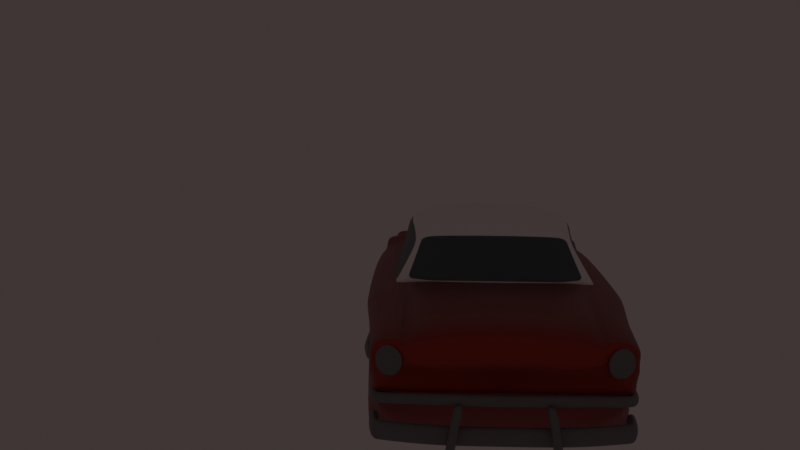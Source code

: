 # Source: scene.blend  (saved by Blender 2.93.20; exported with 4.5.12 LTS)
import bpy
from mathutils import Matrix  # noqa: F401  (used for matrix-valued properties, if any)

bpy.ops.wm.read_factory_settings(use_empty=True)
scene = bpy.context.scene
scene.name = 'Scene'

# ---- collections
col_collection = bpy.data.collections.new('Collection'); scene.collection.children.link(col_collection)

# ---- materials (node trees are filled in below, after node groups)
mat_player_car = bpy.data.materials.new('player_car')
mat_player_car.use_transparent_shadow = False
mat_roof = bpy.data.materials.new('roof')
mat_roof.use_transparent_shadow = False
mat_bumpers = bpy.data.materials.new('bumpers')
mat_bumpers.use_transparent_shadow = False
mat_windows = bpy.data.materials.new('Windows')
mat_windows.use_transparent_shadow = False
mat_rear_light = bpy.data.materials.new('rear_light')
mat_rear_light.use_transparent_shadow = False

# ---- material node trees
mat_player_car.use_nodes = True; mat_player_car.node_tree.nodes.clear()
_N = mat_player_car.node_tree.nodes; _L = mat_player_car.node_tree.links
n0 = _N.new('ShaderNodeBsdfPrincipled'); n0.name = 'Principled BSDF'; n0.location = (10, 300)
n0.distribution = 'GGX'
n0.subsurface_method = 'BURLEY'
n0.inputs[1].default_value = 0.2908
n0.inputs[3].default_value = 1.45
n0.inputs[13].default_value = 0.8121
n0.inputs[19].default_value = 0.05319
n0.inputs[24].default_value = 0.08652
n0.inputs[27].default_value = (0.0, 0.0, 0.0, 1.0)
n0.inputs[28].default_value = 1.0
n1 = _N.new('ShaderNodeOutputMaterial'); n1.name = 'Material Output'; n1.location = (300, 300)
n2 = _N.new('ShaderNodeRGB'); n2.name = 'RGB'; n2.location = (-280, 280)
n2.outputs[0].default_value = (0.5, 0.01977, 0.0, 1.0)
n3 = _N.new('ShaderNodeTexCoord'); n3.name = 'Texture Coordinate'; n3.location = (-180, 0)
_L.new(n0.outputs[0], n1.inputs[0])
_L.new(n2.outputs[0], n0.inputs[0])
_L.new(n3.outputs[6], n0.inputs[5])
n1.is_active_output = True
mat_roof.use_nodes = True; mat_roof.node_tree.nodes.clear()
_N = mat_roof.node_tree.nodes; _L = mat_roof.node_tree.links
n0 = _N.new('ShaderNodeBsdfPrincipled'); n0.name = 'Principled BSDF'; n0.location = (10, 300)
n0.distribution = 'GGX'
n0.subsurface_method = 'BURLEY'
n0.inputs[0].default_value = (1.0, 1.0, 1.0, 1.0)
n0.inputs[3].default_value = 1.45
n0.inputs[27].default_value = (0.0, 0.0, 0.0, 1.0)
n0.inputs[28].default_value = 1.0
n1 = _N.new('ShaderNodeOutputMaterial'); n1.name = 'Material Output'; n1.location = (300, 300)
_L.new(n0.outputs[0], n1.inputs[0])
n1.is_active_output = True
mat_bumpers.use_nodes = True; mat_bumpers.node_tree.nodes.clear()
_N = mat_bumpers.node_tree.nodes; _L = mat_bumpers.node_tree.links
n0 = _N.new('ShaderNodeBsdfPrincipled'); n0.name = 'Principled BSDF'; n0.location = (10, 300)
n0.distribution = 'GGX'
n0.subsurface_method = 'BURLEY'
n0.inputs[0].default_value = (0.233, 0.233, 0.233, 1.0)
n0.inputs[3].default_value = 1.45
n0.inputs[27].default_value = (0.0, 0.0, 0.0, 1.0)
n0.inputs[28].default_value = 1.0
n1 = _N.new('ShaderNodeOutputMaterial'); n1.name = 'Material Output'; n1.location = (300, 300)
_L.new(n0.outputs[0], n1.inputs[0])
n1.is_active_output = True
mat_windows.use_nodes = True; mat_windows.node_tree.nodes.clear()
_N = mat_windows.node_tree.nodes; _L = mat_windows.node_tree.links
n0 = _N.new('ShaderNodeBsdfPrincipled'); n0.name = 'Principled BSDF'; n0.location = (10, 300)
n0.distribution = 'GGX'
n0.subsurface_method = 'BURLEY'
n0.inputs[0].default_value = (0.07492, 0.1043, 0.1237, 1.0)
n0.inputs[3].default_value = 1.45
n0.inputs[13].default_value = 0.8688
n0.inputs[27].default_value = (0.0, 0.0, 0.0, 1.0)
n0.inputs[28].default_value = 1.0
n1 = _N.new('ShaderNodeOutputMaterial'); n1.name = 'Material Output'; n1.location = (300, 300)
_L.new(n0.outputs[0], n1.inputs[0])
n1.is_active_output = True
mat_rear_light.use_nodes = True; mat_rear_light.node_tree.nodes.clear()
_N = mat_rear_light.node_tree.nodes; _L = mat_rear_light.node_tree.links
n0 = _N.new('ShaderNodeBsdfPrincipled'); n0.name = 'Principled BSDF'; n0.location = (10, 300)
n0.distribution = 'GGX'
n0.subsurface_method = 'BURLEY'
n0.inputs[0].default_value = (0.8, 0.003908, 0.0, 1.0)
n0.inputs[3].default_value = 1.45
n0.inputs[27].default_value = (0.2203, 0.0, 0.0008707, 1.0)
n0.inputs[28].default_value = 1.0
n1 = _N.new('ShaderNodeOutputMaterial'); n1.name = 'Material Output'; n1.location = (300, 300)
_L.new(n0.outputs[0], n1.inputs[0])
n1.is_active_output = True

# ---- world
world_world = bpy.data.worlds.new('World'); scene.world = world_world
world_world.use_nodes = True; world_world.node_tree.nodes.clear()
_N = world_world.node_tree.nodes; _L = world_world.node_tree.links
n0 = _N.new('ShaderNodeOutputWorld'); n0.name = 'World Output'; n0.location = (300, 300)
n1 = _N.new('ShaderNodeBackground'); n1.name = 'Background'; n1.location = (10, 300)
n1.inputs[0].default_value = (0.04202, 0.03192, 0.03105, 1.0)
_L.new(n1.outputs[0], n0.inputs[0])
n0.is_active_output = True
world_world.color = (0.05088, 0.05088, 0.05088)
world_world.use_sun_shadow = False
world_world.sun_shadow_jitter_overblur = 0.0

# ---- cameras
cam_camera = bpy.data.cameras.new('Camera')
cam_camera.clip_end = 100.0
cam_camera.ortho_scale = 7.314

# ---- lights
light_light = bpy.data.lights.new('Light', 'POINT')
light_light.transmission_factor = 0.0
light_light.energy = 1000.0
light_light.shadow_soft_size = 0.1
light_light.shadow_maximum_resolution = 0.006
light_light.use_absolute_resolution = True

# ---- meshes
me_car = bpy.data.meshes.new('car')
me_car.from_pydata([(-0.8884, -2.053, 1.134), (-0.9634, 1.143, 1.093), (-0.9895, -0.2136, 1.085), (-0.9215, -1.627, 1.073), (-0.8409, -2.832, 0.9352), (-0.8973, -1.821, 1.052), (-0.8477, -2.892, 0.8367), (-0.8912, -1.997, 1.068), (-0.9046, 2.011, 1.032), (-0.9267, 2.96, 0.8813), (-0.9208, 3.009, 0.8028), (-0.9147, 3.026, 0.6895), (-0.9087, 2.987, 0.5699), (-0.8962, 2.99, 0.4267), (-0.8999, 2.985, 0.3965), (-0.9024, 2.96, 0.388), (-0.9059, 2.748, 0.3973), (-0.9062, 2.716, 0.3872), (-0.908, 2.703, 0.3573), (-0.9103, 2.727, 0.3324), (-0.9114, 2.773, 0.3278), (-1.08, 2.599, -0.03627), (-0.904, 2.531, -0.1566), (-0.8591, 1.939, -0.3833), (-0.8954, 2.344, -0.2623), (-0.6449, 1.921, -0.3662), (-1.092, -0.9296, -0.2882), (-0.9322, 1.274, -0.383), (-1.331, -1.734, 0.1064), (-0.8246, -2.705, 0.04852), (-0.8348, -2.79, 0.07295), (-0.8378, -2.812, 0.08821), (-0.8478, -2.889, 0.2073), (-0.8507, -2.908, 0.2836), (-0.8477, -2.891, 0.6862), (-1.295, -2.083, 1.037), (-1.398, 1.148, 0.9063), (-1.398, -0.1178, 0.905), (-1.341, -1.64, 0.9167), (-1.258, -2.807, 0.8694), (-1.308, -1.792, 0.9054), (-1.257, -2.867, 0.7857), (-1.298, -2.022, 0.9956), (-1.308, 2.039, 0.8691), (-1.28, 2.91, 0.8093), (-1.248, 2.963, 0.799), (-1.238, 2.955, 0.6875), (-1.267, 2.953, 0.5789), (-1.255, 2.959, 0.4359), (-1.255, 2.947, 0.4116), (-1.259, 2.899, 0.4122), (-1.268, 2.72, 0.4186), (-1.269, 2.681, 0.4067), (-1.271, 2.67, 0.3662), (-1.271, 2.689, 0.3256), (-1.27, 2.726, 0.3137), (-1.232, 2.673, 0.1723), (-1.284, 2.32, -0.1474), (-1.041, -1.779, -0.294), (-1.113, 1.273, -0.3537), (-1.367, 1.523, 0.2008), (-1.258, -2.677, 0.1035), (-1.256, -2.76, 0.1243), (-1.256, -2.781, 0.1373), (-1.256, -2.858, 0.2384), (-1.256, -2.876, 0.3033), (-1.256, -2.864, 0.6578), (0.0, -2.264, 1.16), (0.0, 1.204, 1.056), (0.0, -0.2095, 0.9951), (0.0, -1.796, 1.049), (0.0, -2.913, 0.8901), (0.0, -2.002, 1.068), (0.0, -2.971, 0.7794), (0.0, -2.204, 1.094), (0.0, 2.053, 1.229), (0.0, 3.077, 0.9967), (0.0, 3.127, 0.9043), (0.0, 3.136, 0.6608), (0.0, 3.089, 0.5311), (0.0, 3.093, 0.4596), (0.0, 3.079, 0.4266), (0.0, 3.05, 0.4186), (0.0, 2.838, 0.4382), (0.0, 2.803, 0.4268), (0.0, 2.781, 0.3916), (0.0, 2.799, 0.3621), (0.0, 2.843, 0.3565), (0.0, 2.748, 0.1596), (0.0, 2.721, 0.1674), (0.0, 2.621, 0.04497), (0.0, 1.466, -0.3225), (-0.3412, 1.94, -0.303), (-1.124, -0.02568, -0.3257), (0.0, 1.269, -0.383), (0.0, -2.814, 0.04852), (0.0, -2.882, 0.07295), (0.0, -2.902, 0.08821), (0.0, -2.976, 0.2073), (0.0, -2.996, 0.2836), (0.0, -2.972, 0.6197), (-0.9713, 1.341, 1.05), (-1.386, 1.358, 0.8977), (0.0, 1.377, 1.127), (-0.9304, 2.835, 0.9321), (-1.286, 2.784, 0.8179), (0.0, 2.95, 1.119), (-0.9186, 2.551, 0.9837), (-1.289, 2.516, 0.8382), (0.0, 2.673, 1.171), (-1.13, -2.78, 0.1227), (-1.13, -2.758, 0.1091), (-1.133, -2.856, 0.2292), (-1.134, -2.874, 0.2975), (-1.029, -2.092, -0.2936), (-1.134, -2.863, 0.6662), (-1.033, 1.965, -0.3613), (-0.2102, -2.327, -0.3142), (-1.174, -2.07, 1.065), (-1.133, -2.805, 0.8889), (-1.043, -1.5, -0.2784), (-1.178, 2.927, 0.9104), (-1.188, 2.029, 0.9954), (-0.8908, -2.136, -0.3115), (-1.162, 2.961, 0.5748), (-1.17, 2.974, 0.6873), (0.0, 1.903, -0.2756), (-1.277, -0.1139, 1.02), (-1.189, -1.667, 1.003), (-1.168, 2.325, -0.1815), (-1.176, 2.973, 0.8831), (0.0, -2.334, -0.321), (-1.274, 1.143, 1.024), (0.0, 1.987, -0.2316), (-1.134, -2.864, 0.8008), (-1.26, 1.373, -0.169), (-1.188, -1.812, 0.98), (-1.177, -2.011, 1.017), (-1.148, 2.965, 0.4317), (-1.15, 2.956, 0.4057), (-1.153, 2.914, 0.4037), (-1.16, 2.725, 0.4113), (-1.161, 2.688, 0.4), (-1.162, 2.676, 0.3627), (-1.163, 2.698, 0.3268), (-1.163, 2.737, 0.317), (-1.128, -2.675, 0.08721), (-1.271, 1.347, 1.022), (-1.183, 2.801, 0.9311), (-1.18, 2.527, 0.9599), (-1.242, 2.901, 0.6833), (-1.247, 2.777, 0.6808), (-1.249, 2.506, 0.6997), (-1.267, 2.031, 0.7342), (-1.342, 1.354, 0.737), (-1.357, 1.149, 0.7303), (-1.398, -0.2126, 0.7267), (-1.319, -1.814, 0.7367), (-1.267, 2.895, 0.5752), (-1.264, 2.778, 0.5768), (-1.278, 1.913, 0.731), (-1.331, 1.785, 0.5865), (-1.356, 1.598, 0.3397), (-1.259, -2.757, 0.6666), (-1.299, -2.004, 0.896), (-1.259, -2.763, 0.7788), (-1.257, -2.783, 0.2887), (-1.258, -2.73, 0.1984), (-1.279, -2.403, 0.8354), (-1.386, -0.9275, 0.7362), (-1.373, -0.9807, 0.9377), (-0.734, 2.975, 0.9378), (-0.8183, 2.843, 1.013), (-0.8123, 2.004, 1.108), (-0.6522, 3.032, 0.8471), (-0.8173, 2.552, 1.064), (-0.4765, 3.065, 0.6877), (-0.885, 1.339, 1.117), (-0.8839, 1.144, 1.098), (-0.9918, 2.545, 1.016), (-1.009, 2.951, 0.9303), (-1.009, 3.001, 0.9019), (-1.086, -0.1105, 1.063), (-1.007, 2.826, 0.972), (-0.9811, 2.016, 1.061), (-1.055, 1.142, 1.073), (-1.052, 1.342, 1.085), (-0.8728, 2.964, 0.8963), (-0.8792, 2.01, 1.052), (-0.806, 3.035, 0.6836), (-0.8811, 2.839, 0.968), (-0.8726, 2.552, 1.02), (-0.8296, 3.016, 0.8151), (-0.9424, 2.958, 0.8901), (-0.9513, 2.832, 0.9423), (-0.9453, 3.007, 0.8286), (-0.9428, 2.549, 0.9939), (-0.9575, 2.738, 0.9633), (-0.9767, -2.061, 1.034), (-1.006, -2.003, 1.033), (-0.9201, -1.986, 1.088), (-0.9756, -1.919, 1.102), (-1.032, -1.656, 1.015), (-1.013, -1.603, 1.07), (-0.8954, -1.453, 1.348), (-0.926, -1.188, 1.347), (-0.8288, -1.498, 1.4), (-0.8161, -1.076, 1.593), (-0.923, -1.383, 1.365), (-0.9425, -2.016, 1.067), (-0.8387, -1.428, 1.442), (-0.9771, -1.863, 1.104), (-0.9882, -1.951, 1.075), (-0.9926, -1.906, 1.068), (-0.951, -0.9904, 1.448), (-0.9447, -0.05565, 1.543), (-0.9372, -0.6393, 1.522), (-0.8583, 0.6514, 1.485), (-0.8631, 0.7873, 1.404), (-0.6885, 0.8769, 1.529), (-0.8551, 0.6833, 1.54), (-0.8607, 0.8237, 1.454), (-1.065, 1.093, 1.076), (-1.071, 1.18, 1.079), (-1.067, 1.09, 1.065), (-1.069, 1.183, 1.06), (-0.7736, -0.7129, 1.678), (-0.7865, -0.01897, 1.681), (-0.7312, 0.7267, 1.607), (-1.042, -1.657, -0.2873), (0.0, -2.282, 1.098), (0.0, -2.289, 1.002), (0.0, -1.583, 1.444), (0.0, -1.122, 1.639), (0.0, -2.23, 1.145), (0.0, -1.503, 1.479), (0.0, 0.9725, 1.547), (0.0, -0.7518, 1.737), (0.0, 0.0604, 1.766), (0.0, 0.8218, 1.636), (-0.7923, 0.8434, 1.484), (-0.8099, 0.6983, 1.565), (-0.9232, 1.214, 1.13), (-0.9222, 1.216, 1.082), (-1.164, 2.684, 0.4135), (-1.276, 2.685, 0.4102), (-1.165, 2.727, 0.3059), (-1.269, 2.715, 0.307), (-1.164, 2.755, 0.4177), (-1.275, 2.755, 0.4147), (-1.167, 2.761, 0.3059), (-1.269, 2.759, 0.309), (-1.154, 2.972, 0.4143), (-1.262, 2.971, 0.4114), (-1.156, 2.979, 0.303), (-1.256, 2.976, 0.3062), (-1.146, 2.955, 0.4143), (-1.205, 3.052, 0.4102), (-1.15, 2.961, 0.303), (-1.204, 3.051, 0.3052), (-1.107, 2.944, 0.414), (-1.1, 3.068, 0.4091), (-1.112, 2.95, 0.3028), (-1.106, 3.068, 0.3043), (0.0, 3.082, 0.4471), (0.0, 3.204, 0.4339), (0.0, 3.06, 0.3234), (0.0, 3.178, 0.3222), (-1.166, 2.701, 0.1656), (-1.275, 2.698, 0.1609), (-1.169, 2.737, -0.0371), (-1.271, 2.722, -0.03379), (-1.166, 2.773, 0.1721), (-1.274, 2.769, 0.1677), (-1.17, 2.771, -0.03764), (-1.271, 2.767, -0.03086), (-1.156, 2.993, 0.1591), (-1.261, 2.988, 0.1547), (-1.159, 2.991, -0.04985), (-1.258, 2.986, -0.04309), (-1.148, 2.975, 0.1597), (-1.206, 3.071, 0.1485), (-1.152, 2.972, -0.04909), (-1.206, 3.062, -0.04853), (-1.111, 2.965, 0.159), (-1.105, 3.091, 0.1443), (-1.115, 2.963, -0.04967), (-1.11, 3.081, -0.05231), (0.0, 3.04, 0.1375), (0.0, 3.166, 0.1263), (0.0, 3.017, -0.07771), (0.0, 3.139, -0.07721), (-0.6773, 2.99, -0.08747), (-0.6495, 2.997, 0.125), (-0.6742, 3.111, -0.08879), (-0.6482, 3.124, 0.1117), (-1.352, 1.851, 0.4528), (-1.348, 1.844, 0.3451), (-1.253, 1.845, 0.4528), (-1.256, 1.837, 0.3451), (-1.405, 1.322, 0.4533), (-1.402, 1.31, 0.3456), (-1.307, 1.319, 0.4533), (-1.31, 1.307, 0.3456), (-1.4, 1.266, 0.4375), (-1.397, 1.257, 0.3504), (-1.321, 1.265, 0.4375), (-1.323, 1.255, 0.3504), (-1.263, -2.46, 0.4163), (-1.26, -2.47, 0.3711), (-1.217, -2.456, 0.4162), (-1.217, -2.466, 0.371), (-1.245, -2.564, 0.4057), (-1.243, -2.575, 0.3737), (-1.211, -2.56, 0.4055), (-1.211, -2.572, 0.3736), (-1.337, -1.913, 0.6678), (-1.334, -1.924, 0.6358), (-1.306, -1.909, 0.6675), (-1.305, -1.921, 0.6357), (-1.274, -2.891, 0.7128), (-1.268, -2.886, 0.6065), (-1.169, -2.875, 0.7119), (-1.17, -2.871, 0.6061), (-1.267, -2.983, 0.7128), (-1.262, -2.979, 0.6065), (-1.164, -2.968, 0.7119), (-1.167, -2.965, 0.6061), (-1.298, -2.452, 0.62), (-1.229, -2.444, 0.6197), (-1.23, -2.439, 0.6914), (-1.303, -2.447, 0.692), (-0.9563, -0.9716, 1.423), (-0.9999, -1.159, 1.322), (-1.021, -1.511, 1.083), (-0.8649, 0.7334, 1.403), (-1.048, 1.029, 1.102), (-0.933, -0.6287, 1.494), (-0.9469, -0.05957, 1.519), (-0.8624, 0.6354, 1.457), (-0.9567, -0.642, 1.362), (-0.9786, -0.09501, 1.375), (-1.072, -0.1026, 1.106), (0.0, 1.261, 1.113), (0.0, 1.261, 1.094), (-0.855, 1.213, 1.102), (-0.8491, 1.215, 1.083), (-0.7573, 0.8543, 1.499), (-0.7645, 0.7144, 1.589), (0.0, 0.9834, 1.533), (0.0, 1.252, 1.127), (-0.8944, 1.196, 1.149), (-0.7755, 0.8761, 1.469), (-0.7393, 0.8662, 1.491), (-0.6743, 0.8758, 1.496), (-0.7916, 0.9193, 1.422), (-0.8894, 0.8714, 1.402), (-0.815, 0.9076, 1.417), (-0.7315, 0.9233, 1.426), (-0.9726, 1.008, 1.256), (-0.8543, 1.074, 1.248), (-0.8759, 1.064, 1.251), (-0.9746, 0.9123, 1.219), (-0.9685, 0.9461, 1.231), (-0.8027, 1.089, 1.239), (-0.89, 1.175, 1.141), (-1.01, 1.073, 1.189), (-1.011, 0.9715, 1.16), (-1.007, 1.006, 1.167), (-0.9076, 1.163, 1.18), (-0.5758, -2.264, -0.3126), (-0.5617, -0.2113, 1.042), (-0.4371, -2.762, 0.04852), (-0.4544, -2.829, 0.07295), (-0.459, -2.848, 0.08821), (-0.4747, -2.922, 0.2073), (-0.4787, -2.942, 0.2836), (-0.4756, -2.921, 0.6582), (-0.4761, -2.92, 0.8145), (-0.4649, -2.86, 0.922), (-0.5075, -2.154, 1.149), (-0.526, -1.711, 1.049), (-0.5135, -1.911, 1.052), (-0.5118, -2.095, 1.081), (0.0, -1.624, 1.427), (-0.8043, -1.482, 1.351), (-0.8666, -1.5, 1.327), (-0.9551, -1.862, 1.135), (-0.9268, -1.866, 1.142), (-0.9005, -1.948, 1.109), (-0.949, 3.027, 0.6851), (-0.9475, 3.029, 0.713), (-0.954, 2.942, 0.7134), (-0.9464, 3.041, 0.713), (-0.9545, 2.939, 0.6856), (-0.9479, 3.039, 0.6851), (-0.9605, 2.936, 0.6589), (-0.954, 3.036, 0.6584), (-0.9707, 2.933, 0.6342), (-0.9642, 3.033, 0.6338), (-0.9847, 2.931, 0.6127), (-0.9783, 3.03, 0.6122), (-1.002, 2.928, 0.595), (-0.9957, 3.027, 0.5944), (-1.023, 2.925, 0.5819), (-1.016, 3.024, 0.5813), (-1.045, 2.923, 0.5738), (-1.039, 3.022, 0.5732), (-1.069, 2.922, 0.5712), (-1.062, 3.021, 0.5705), (-1.093, 2.921, 0.574), (-1.086, 3.019, 0.5733), (-1.117, 2.921, 0.5822), (-1.11, 3.019, 0.5815), (-1.14, 2.921, 0.5955), (-1.131, 3.018, 0.5948), (-1.16, 2.922, 0.6134), (-1.151, 3.019, 0.6126), (-1.176, 2.923, 0.6351), (-1.168, 3.02, 0.6344), (-1.189, 2.925, 0.6599), (-1.181, 3.022, 0.6592), (-1.198, 2.926, 0.6868), (-1.189, 3.024, 0.6861), (-1.201, 2.928, 0.7147), (-1.193, 3.026, 0.7141), (-1.2, 2.93, 0.7427), (-1.192, 3.028, 0.742), (-1.194, 2.933, 0.7695), (-1.186, 3.03, 0.7689), (-1.184, 2.935, 0.7943), (-1.175, 3.032, 0.7937), (-1.169, 2.937, 0.8159), (-1.161, 3.035, 0.8154), (-1.152, 2.94, 0.8337), (-1.143, 3.037, 0.8331), (-1.131, 2.942, 0.8468), (-1.123, 3.039, 0.8463), (-1.109, 2.944, 0.8549), (-1.1, 3.041, 0.8544), (-1.085, 2.946, 0.8575), (-1.077, 3.043, 0.8571), (-1.061, 2.948, 0.8546), (-1.053, 3.045, 0.8542), (-1.038, 2.949, 0.8463), (-1.03, 3.046, 0.846), (-1.017, 2.949, 0.833), (-1.008, 3.047, 0.8326), (-0.9973, 2.949, 0.815), (-0.9885, 3.047, 0.8147), (-0.9807, 2.949, 0.7932), (-0.9717, 3.046, 0.7928), (-0.9675, 2.947, 0.7683), (-0.9584, 3.045, 0.7679), (-0.9584, 2.945, 0.7414), (-0.9495, 3.043, 0.7409), (-0.955, 3.024, 0.6584), (-0.9653, 3.021, 0.6338), (-0.9793, 3.018, 0.6122), (-0.9968, 3.015, 0.5944), (-1.017, 3.012, 0.5813), (-1.04, 3.01, 0.5732), (-1.063, 3.009, 0.5705), (-1.087, 3.007, 0.5733), (-1.111, 3.007, 0.5815), (-1.133, 3.007, 0.5948), (-1.153, 3.007, 0.6127), (-1.169, 3.009, 0.6344), (-1.182, 3.01, 0.6592), (-1.191, 3.012, 0.6861), (-1.194, 3.014, 0.7141), (-1.193, 3.016, 0.742), (-1.187, 3.018, 0.7689), (-1.177, 3.02, 0.7937), (-1.162, 3.023, 0.8154), (-1.144, 3.025, 0.8331), (-1.124, 3.027, 0.8463), (-1.101, 3.03, 0.8544), (-1.078, 3.031, 0.8571), (-1.054, 3.033, 0.8542), (-1.031, 3.034, 0.846), (-1.009, 3.035, 0.8326), (-0.9899, 3.035, 0.8146), (-0.9731, 3.034, 0.7928), (-0.9598, 3.033, 0.7679), (-0.9507, 3.031, 0.7409), (-0.9539, 2.952, 0.6855), (-0.9599, 2.95, 0.6587), (-0.9701, 2.947, 0.6341), (-0.9841, 2.944, 0.6125), (-1.002, 2.941, 0.5948), (-1.022, 2.939, 0.5817), (-1.044, 2.937, 0.5737), (-1.068, 2.935, 0.571), (-1.092, 2.934, 0.5739), (-1.116, 2.934, 0.5821), (-1.139, 2.934, 0.5954), (-1.159, 2.935, 0.6132), (-1.176, 2.936, 0.635), (-1.188, 2.938, 0.6598), (-1.197, 2.939, 0.6866), (-1.2, 2.941, 0.7146), (-1.199, 2.943, 0.7425), (-1.193, 2.946, 0.7694), (-1.183, 2.948, 0.7941), (-1.169, 2.95, 0.8158), (-1.151, 2.953, 0.8335), (-1.13, 2.955, 0.8467), (-1.108, 2.957, 0.8547), (-1.084, 2.959, 0.8574), (-1.061, 2.961, 0.8545), (-1.037, 2.962, 0.8462), (-1.016, 2.962, 0.8328), (-0.9965, 2.962, 0.8149), (-0.9798, 2.962, 0.793), (-0.9666, 2.96, 0.7682), (-0.9531, 2.955, 0.7133), (-0.9575, 2.958, 0.7412), (-1.135, -2.586, 0.1924), (-1.269, -2.595, 0.1865), (-1.132, -2.606, -0.01467), (-1.26, -2.606, -0.01203), (-1.135, -2.653, 0.2004), (-1.267, -2.664, 0.1946), (-1.134, -2.638, -0.0149), (-1.26, -2.648, -0.008671), (-1.137, -2.862, 0.1892), (-1.263, -2.872, 0.1834), (-1.139, -2.847, -0.02612), (-1.258, -2.857, -0.01989), (-1.126, -2.844, 0.1898), (-1.204, -2.946, 0.1778), (-1.129, -2.827, -0.02535), (-1.204, -2.925, -0.02503), (-1.078, -2.83, 0.1893), (-1.087, -2.952, 0.1741), (-1.082, -2.813, -0.02581), (-1.091, -2.93, -0.02845), (0.0, -2.956, 0.1575), (0.0, -3.076, 0.1423), (0.0, -2.946, -0.05762), (0.0, -3.057, -0.06031), (-0.517, -2.872, -0.06542), (-0.5135, -2.885, 0.1497), (-0.5464, -2.977, -0.06808), (-0.5412, -3.004, 0.1345), (-0.4575, -2.868, -0.08709), (-0.5622, -2.862, -0.08786), (-0.4958, -2.975, -0.1499), (-0.5936, -2.97, -0.1392), (-0.4615, -2.914, -0.006758), (-0.5653, -2.913, -0.006451), (-0.5017, -3.041, -0.03353), (-0.598, -3.034, -0.02293), (-0.4511, -2.942, 0.3513), (-0.554, -2.941, 0.3516), (-0.486, -3.075, 0.3245), (-0.5814, -3.068, 0.3351), (-0.4515, -2.904, 0.4088), (-0.5386, -2.903, 0.4094), (-0.4803, -3.019, 0.4212), (-0.5607, -3.01, 0.4293), (-0.458, 3.027, -0.1541), (-0.5559, 3.029, -0.1551), (-0.4581, 3.163, -0.2149), (-0.5524, 3.162, -0.2045), (-0.4513, 3.081, -0.07263), (-0.5493, 3.082, -0.07315), (-0.4499, 3.226, -0.09703), (-0.5458, 3.221, -0.08756), (-0.3864, 3.113, 0.2823), (-0.4851, 3.108, 0.2811), (-0.3966, 3.253, 0.2597), (-0.4885, 3.243, 0.2683), (-0.3772, 3.082, 0.3393), (-0.4632, 3.076, 0.3376), (-0.3748, 3.204, 0.3525), (-0.4568, 3.191, 0.3587), (0.0, 2.561, -0.1417), (-1.301, 2.117, -0.2438), (-1.186, 2.044, -0.2412), (-1.302, 2.107, -0.1739), (-1.16, -2.316, 1.006), (-0.871, -2.339, 1.061), (-0.8481, -2.714, 0.9652), (-1.157, -2.676, 0.9286), (-1.34, -0.9135, 0.1302), (-1.297, -2.453, 0.62), (-1.292, -2.451, 0.62), (-1.276, -2.435, 0.1043), (-1.087, -2.303, -0.08633), (-1.259, -2.759, 0.7134), (-1.18, -1.757, -0.1018), (-1.157, -0.9559, -0.1232), (-1.34, -0.9135, 0.1302), (-1.17, -2.398, 1.05), (-1.166, -2.606, 1.011), (-1.015, -2.621, 1.039), (-1.031, -2.412, 1.091), (-0.3837, -2.902, 0.6842), (-0.3637, -2.9, 0.6002), (0.0, -2.942, 0.6032), (0.0, -2.947, 0.687), (-0.3837, -2.948, 0.6842), (-0.3637, -2.946, 0.6002), (0.0, -2.988, 0.6032), (0.0, -2.993, 0.687), (-0.2482, -2.923, 0.6019), (-0.1693, -2.927, 0.6858), (-0.2482, -2.97, 0.6019), (-0.1693, -2.973, 0.6858), (0.0, -2.942, 0.4707), (0.0, -2.988, 0.4707), (-0.2482, -2.923, 0.4693), (-0.2482, -2.97, 0.4693), (-0.5402, -2.905, 0.6939), (-0.5234, -2.903, 0.6231), (-0.5402, -2.944, 0.6939), (-0.5234, -2.943, 0.6231), (0.0, -2.942, 0.4382), (0.0, -2.988, 0.4382), (-0.245, -2.923, 0.4368), (-0.245, -2.97, 0.4368), (-0.9466, -2.875, 0.7119), (-0.9485, -2.871, 0.6061), (-0.9421, -2.968, 0.7119), (-0.945, -2.965, 0.6061), (-1.221, -2.92, 0.6956), (-1.224, -2.917, 0.6257), (-0.9992, -2.911, 0.6956), (-1.002, -2.908, 0.6257), (-1.229, -3.001, 0.6956), (-1.232, -2.997, 0.6257), (-1.007, -2.992, 0.6956), (-1.01, -2.989, 0.6257)], [], [(111, 110, 63, 62), (112, 113, 65, 64), (110, 112, 64, 63), (59, 116, 23, 27), (113, 115, 66, 65), (119, 585, 582, 118, 35, 39), (148, 121, 44, 105), (125, 124, 47, 46), (128, 127, 37, 170, 38), (130, 125, 46, 45), (92, 25, 24), (147, 122, 43, 102), (117, 131, 95), (134, 119, 39, 41), (129, 580, 579, 57), (136, 128, 38, 40), (93, 59, 27, 94, 131, 117, 370, 123, 114, 58, 229, 120, 26), (137, 136, 40, 42), (118, 137, 42, 35), (121, 130, 45, 44), (127, 132, 36, 37), (124, 138, 48, 47), (138, 139, 49, 48), (139, 140, 50, 49), (140, 141, 51, 50), (141, 142, 52, 51), (142, 143, 53, 52), (143, 144, 54, 53), (144, 145, 55, 54), (145, 56, 55), (146, 111, 62, 61), (115, 134, 41, 66), (39, 165, 41), (1, 2, 371, 69, 68, 178), (13, 12, 79, 80), (14, 13, 80, 81), (15, 14, 81, 82), (16, 15, 82, 83), (17, 16, 83, 84), (18, 17, 84, 85), (19, 18, 85, 86), (20, 19, 86, 87), (372, 370, 117, 95), (21, 20, 87, 88), (373, 372, 95, 96), (21, 88, 89), (374, 373, 96, 97), (22, 21, 89, 90), (375, 374, 97, 98), (133, 92, 24, 578), (376, 375, 98, 99), (377, 376, 99, 100), (378, 377, 100, 73), (380, 379, 71, 67), (107, 8, 188, 191), (12, 11, 189, 176, 78, 79), (371, 381, 70, 69), (126, 92, 133), (11, 10, 192, 189), (25, 23, 24), (101, 1, 178, 177), (379, 378, 73, 71), (27, 23, 25, 91, 94), (381, 382, 72, 70), (382, 383, 74, 72), (383, 380, 67, 74), (10, 9, 187, 192), (8, 101, 177, 173, 188), (132, 147, 102, 36), (9, 104, 190, 187), (149, 148, 105, 108), (122, 149, 108, 43), (104, 107, 191, 190), (8, 107, 196, 179, 184), (107, 104, 194, 197, 196), (1, 101, 186, 185), (34, 6, 134, 115), (29, 30, 111, 146), (20, 21, 56, 145), (28, 592, 590, 589), (19, 20, 145, 144), (18, 19, 144, 143), (17, 18, 143, 142), (16, 17, 142, 141), (15, 16, 141, 140), (14, 15, 140, 139), (13, 14, 139, 138), (12, 13, 138, 124), (2, 1, 185, 182), (9, 10, 195, 193), (0, 7, 137, 118), (7, 5, 136, 137), (5, 3, 128, 136), (24, 23, 116, 580, 129), (6, 4, 119, 134), (101, 8, 184, 186), (10, 11, 125, 130, 181, 195), (3, 2, 182, 127, 128), (11, 12, 124, 125), (104, 9, 193, 194), (4, 584, 585, 119), (126, 91, 25, 92), (33, 34, 115, 113), (31, 32, 112, 110), (32, 33, 113, 112), (30, 31, 110, 111), (66, 163, 166, 167, 61, 62, 63, 64, 65), (150, 44, 45, 46), (151, 105, 44, 150), (56, 21, 22, 24, 129, 57), (159, 151, 150, 158), (158, 150, 46, 47), (60, 581, 579), (120, 229, 58, 592, 593, 26), (28, 586, 60, 594), (169, 170, 37, 156), (174, 171, 76, 77), (172, 175, 109, 106), (171, 172, 106, 76), (177, 178, 68, 103), (176, 174, 77, 78), (173, 177, 103, 75), (175, 173, 75, 109), (180, 181, 130, 121), (186, 184, 122, 147), (183, 180, 121, 148), (184, 179, 149, 122), (182, 185, 132, 127), (179, 183, 148, 149), (185, 186, 147, 132), (192, 187, 171, 174), (190, 191, 175, 172), (187, 190, 172, 171), (189, 192, 174, 176), (191, 188, 173, 175), (193, 195, 181, 180), (194, 193, 180, 183), (196, 197, 194, 183, 179), (198, 209, 212, 199), (201, 211, 213, 212), (201, 387, 204, 208, 211), (204, 206, 210, 208), (208, 205, 203, 211), (209, 200, 201, 212), (210, 207, 205, 208), (211, 203, 202, 199, 212, 213), (207, 214, 205), (226, 227, 215, 216), (207, 226, 216, 214), (227, 228, 348, 241, 220, 217, 215), (228, 219, 347, 348), (221, 356, 359, 363, 218), (221, 218, 217, 220), (223, 225, 224, 222), (206, 232, 235, 210), (227, 238, 239, 228), (210, 235, 233, 207), (228, 239, 236, 219), (226, 237, 238, 227), (198, 230, 234, 209), (209, 234, 231, 200), (207, 233, 237, 226), (155, 36, 102, 154), (240, 221, 220, 241), (223, 242, 243, 225), (221, 240, 357, 356), (47, 48, 49, 50, 51, 52, 53, 54, 55, 56, 57, 581, 60, 162, 161, 160, 153, 152, 151, 159, 158), (247, 246, 244, 245), (248, 250, 254, 252), (244, 246, 250, 248), (246, 247, 251, 250), (247, 245, 249, 251), (245, 244, 248, 249), (255, 253, 257, 259), (250, 251, 255, 254), (251, 249, 253, 255), (249, 248, 252, 253), (257, 256, 260, 261), (253, 252, 256, 257), (252, 254, 258, 256), (254, 255, 259, 258), (260, 262, 266, 264), (256, 258, 262, 260), (258, 259, 263, 262), (259, 257, 261, 263), (267, 265, 264, 266), (262, 263, 267, 266), (263, 261, 265, 267), (261, 260, 264, 265), (271, 270, 268, 269), (272, 274, 278, 276), (268, 270, 274, 272), (270, 271, 275, 274), (271, 269, 273, 275), (269, 268, 272, 273), (279, 277, 281, 283), (274, 275, 279, 278), (275, 273, 277, 279), (273, 272, 276, 277), (281, 280, 284, 285), (277, 276, 280, 281), (276, 278, 282, 280), (278, 279, 283, 282), (293, 292, 290, 288), (280, 282, 286, 284), (282, 283, 287, 286), (283, 281, 285, 287), (291, 289, 288, 290), (292, 294, 291, 290), (294, 295, 289, 291), (295, 293, 288, 289), (285, 284, 293, 295), (287, 285, 295, 294), (286, 287, 294, 292), (284, 286, 292, 293), (297, 296, 298, 299), (300, 304, 306, 302), (296, 300, 302, 298), (297, 301, 300, 296), (299, 303, 301, 297), (298, 302, 303, 299), (307, 311, 309, 305), (301, 305, 304, 300), (303, 307, 305, 301), (302, 306, 307, 303), (308, 312, 314, 310), (306, 310, 311, 307), (304, 308, 310, 306), (305, 309, 308, 304), (313, 315, 314, 312), (309, 313, 312, 308), (311, 315, 313, 309), (310, 314, 315, 311), (317, 316, 318, 319), (326, 327, 626, 625), (329, 323, 321, 587, 588), (330, 322, 323, 329), (331, 320, 322, 330), (328, 587, 321, 320, 331), (325, 327, 326, 324), (320, 324, 326, 322), (321, 325, 324, 320), (323, 327, 325, 321), (317, 328, 331, 316), (316, 331, 330, 318), (318, 330, 329, 319), (319, 329, 588, 328, 317), (202, 203, 334, 342, 182), (205, 214, 332, 333), (203, 205, 333, 334), (333, 332, 337, 340), (335, 218, 363, 362), (332, 214, 216, 337), (216, 215, 338, 337), (337, 338, 341, 340), (341, 335, 362, 367, 336, 342), (338, 339, 335, 341), (242, 345, 346, 243), (334, 333, 340, 341, 342), (336, 222, 224, 182, 342), (156, 37, 36, 155), (215, 217, 339, 338), (217, 218, 335, 339), (347, 353, 352, 240), (345, 343, 344, 346), (347, 240, 241, 348), (349, 358, 355, 352, 353, 354), (353, 347, 219, 354), (219, 236, 349, 354), (358, 349, 350, 364, 360, 355), (28, 157, 169, 586), (357, 361, 359, 356), (355, 360, 361, 357), (350, 351, 365, 360, 364), (363, 368, 367, 362), (361, 369, 366, 359), (359, 366, 368, 363), (360, 365, 369, 361), (366, 223, 222, 368), (365, 351, 242, 369), (368, 222, 336, 367), (369, 242, 223, 366), (351, 350, 343, 345, 242), (352, 355, 357, 240), (7, 0, 380, 383), (5, 7, 383, 382), (3, 5, 382, 381), (4, 6, 378, 379), (2, 3, 381, 371), (0, 583, 584, 4, 379, 380), (6, 34, 377, 378), (34, 33, 376, 377), (33, 32, 375, 376), (32, 31, 374, 375), (31, 30, 373, 374), (30, 29, 372, 373), (29, 123, 370, 372), (201, 389, 388, 387), (384, 232, 206, 385), (385, 206, 204, 386), (386, 204, 387, 388), (389, 200, 231, 384, 385, 386, 388), (200, 389, 201), (398, 400, 489, 488), (486, 487, 456, 390), (391, 390, 395, 393), (396, 398, 488, 487), (487, 488, 457, 456), (390, 456, 397, 395), (402, 404, 491, 490), (488, 489, 458, 457), (456, 457, 399, 397), (404, 406, 492, 491), (489, 490, 459, 458), (457, 458, 401, 399), (406, 408, 493, 492), (490, 491, 460, 459), (458, 459, 403, 401), (408, 410, 494, 493), (491, 492, 461, 460), (459, 460, 405, 403), (410, 412, 495, 494), (492, 493, 462, 461), (460, 461, 407, 405), (412, 414, 496, 495), (493, 494, 463, 462), (461, 462, 409, 407), (414, 416, 497, 496), (494, 495, 464, 463), (462, 463, 411, 409), (416, 418, 498, 497), (495, 496, 465, 464), (463, 464, 413, 411), (418, 420, 499, 498), (496, 497, 466, 465), (464, 465, 415, 413), (420, 422, 500, 499), (497, 498, 467, 466), (465, 466, 417, 415), (422, 424, 501, 500), (498, 499, 468, 467), (466, 467, 419, 417), (424, 426, 502, 501), (499, 500, 469, 468), (467, 468, 421, 419), (426, 428, 503, 502), (500, 501, 470, 469), (468, 469, 423, 421), (428, 430, 504, 503), (501, 502, 471, 470), (469, 470, 425, 423), (430, 432, 505, 504), (502, 503, 472, 471), (470, 471, 427, 425), (432, 434, 506, 505), (503, 504, 473, 472), (471, 472, 429, 427), (434, 436, 507, 506), (504, 505, 474, 473), (472, 473, 431, 429), (436, 438, 508, 507), (505, 506, 475, 474), (473, 474, 433, 431), (438, 440, 509, 508), (506, 507, 476, 475), (474, 475, 435, 433), (440, 442, 510, 509), (507, 508, 477, 476), (475, 476, 437, 435), (442, 444, 511, 510), (508, 509, 478, 477), (476, 477, 439, 437), (444, 446, 512, 511), (509, 510, 479, 478), (477, 478, 441, 439), (446, 448, 513, 512), (510, 511, 480, 479), (478, 479, 443, 441), (448, 450, 514, 513), (511, 512, 481, 480), (479, 480, 445, 443), (450, 452, 515, 514), (512, 513, 482, 481), (480, 481, 447, 445), (452, 454, 517, 515), (513, 514, 483, 482), (481, 482, 449, 447), (454, 392, 516, 517), (514, 515, 484, 483), (482, 483, 451, 449), (392, 394, 486, 516), (515, 517, 485, 484), (483, 484, 453, 451), (395, 397, 399, 401, 403, 405, 407, 409, 411, 413, 415, 417, 419, 421, 423, 425, 427, 429, 431, 433, 435, 437, 439, 441, 443, 445, 447, 449, 451, 453, 455, 393), (517, 516, 391, 485), (484, 485, 455, 453), (400, 402, 490, 489), (516, 486, 390, 391), (485, 391, 393, 455), (392, 454, 452, 450, 448, 446, 444, 442, 440, 438, 436, 434, 432, 430, 428, 426, 424, 422, 420, 418, 416, 414, 412, 410, 408, 406, 404, 402, 400, 398, 396, 394), (394, 396, 487, 486), (521, 519, 518, 520), (522, 526, 528, 524), (518, 522, 524, 520), (520, 524, 525, 521), (521, 525, 523, 519), (519, 523, 522, 518), (529, 533, 531, 527), (524, 528, 529, 525), (525, 529, 527, 523), (523, 527, 526, 522), (531, 535, 534, 530), (527, 531, 530, 526), (526, 530, 532, 528), (528, 532, 533, 529), (543, 538, 540, 542), (530, 534, 536, 532), (532, 536, 537, 533), (533, 537, 535, 531), (541, 540, 538, 539), (542, 540, 541, 544), (544, 541, 539, 545), (545, 539, 538, 543), (535, 545, 543, 534), (537, 544, 545, 535), (536, 542, 544, 537), (534, 543, 542, 536), (549, 547, 546, 548), (551, 553, 557, 555), (547, 549, 553, 551), (546, 547, 551, 550), (548, 546, 550, 552), (549, 548, 552, 553), (556, 554, 558, 560), (550, 551, 555, 554), (552, 550, 554, 556), (553, 552, 556, 557), (561, 560, 558, 559), (557, 556, 560, 561), (555, 557, 561, 559), (554, 555, 559, 558), (565, 564, 562, 563), (567, 571, 573, 569), (563, 567, 569, 565), (562, 566, 567, 563), (564, 568, 566, 562), (565, 569, 568, 564), (572, 576, 574, 570), (566, 570, 571, 567), (568, 572, 570, 566), (569, 573, 572, 568), (577, 575, 574, 576), (573, 577, 576, 572), (571, 575, 577, 573), (570, 574, 575, 571), (578, 24, 22, 90), (579, 581, 57), (580, 116, 59, 135), (579, 580, 135, 60), (163, 591, 165, 168, 164, 40, 157, 28, 589, 61, 167, 166), (582, 583, 0, 118), (585, 584, 597, 596), (586, 169, 156, 155, 154, 160, 161, 162, 60), (589, 590, 114, 123, 29, 146), (589, 146, 61), (588, 587, 328), (157, 40, 38, 170, 169), (165, 39, 35, 42, 40, 164, 168), (41, 165, 591, 163, 66), (154, 102, 43, 108, 105, 151, 152, 153, 160), (135, 593, 594, 60), (590, 592, 58, 114), (26, 593, 135, 59, 93), (594, 593, 592, 28), (596, 597, 598, 595), (595, 598, 583, 582), (582, 585, 596, 595), (583, 598, 597, 584), (607, 608, 602, 601), (609, 605, 606, 610), (609, 607, 613, 614), (608, 599, 603, 610), (604, 603, 617, 618), (602, 608, 610, 606), (600, 607, 609, 604), (604, 609, 610, 603), (600, 599, 608, 607), (613, 611, 619, 621), (605, 609, 614, 612), (607, 601, 611, 613), (615, 616, 618, 617), (599, 600, 616, 615), (600, 604, 618, 616), (603, 599, 615, 617), (621, 619, 620, 622), (614, 613, 621, 622), (612, 614, 622, 620), (623, 625, 626, 624), (323, 322, 623, 624), (327, 323, 624, 626), (322, 326, 625, 623), (627, 629, 630, 628), (631, 632, 634, 633), (627, 628, 632, 631), (629, 627, 631, 633), (630, 629, 633, 634), (628, 630, 634, 632)])
me_car.polygons.foreach_set('use_smooth', [True] * 507)
me_car.polygons.foreach_set('material_index', [0, 0, 0, 0, 0, 0, 0, 0, 0, 0, 0, 0, 0, 0, 0, 0, 0, 0, 0, 0, 0, 0, 0, 0, 0, 0, 0, 0, 0, 0, 0, 0, 0, 0, 0, 0, 0, 0, 0, 0, 0, 0, 0, 0, 0, 0, 0, 0, 0, 0, 0, 0, 0, 0, 0, 0, 0, 0, 0, 0, 0, 0, 0, 0, 0, 0, 0, 0, 0, 0, 0, 0, 0, 0, 0, 0, 0, 0, 0, 0, 0, 0, 0, 0, 0, 0, 0, 0, 0, 0, 0, 0, 0, 0, 0, 0, 0, 0, 0, 0, 0, 0, 0, 0, 0, 0, 0, 0, 0, 0, 0, 0, 0, 0, 0, 0, 0, 0, 0, 0, 0, 0, 0, 0, 0, 0, 0, 0, 0, 0, 0, 0, 0, 0, 0, 0, 0, 0, 1, 1, 1, 1, 1, 1, 1, 1, 1, 1, 1, 1, 1, 1, 1, 1, 1, 1, 1, 1, 1, 1, 1, 1, 0, 1, 1, 1, 0, 2, 2, 2, 2, 2, 2, 2, 2, 2, 2, 2, 2, 2, 2, 2, 2, 2, 2, 2, 2, 2, 2, 2, 2, 2, 2, 2, 2, 2, 2, 2, 2, 2, 2, 2, 2, 2, 2, 2, 2, 2, 2, 2, 2, 2, 2, 2, 2, 2, 2, 2, 2, 2, 2, 2, 2, 2, 2, 2, 2, 2, 2, 2, 2, 2, 2, 2, 2, 2, 2, 2, 2, 2, 2, 2, 2, 2, 2, 2, 2, 3, 3, 3, 3, 3, 3, 3, 3, 3, 3, 1, 3, 3, 0, 3, 3, 3, 1, 1, 3, 3, 3, 3, 0, 1, 3, 3, 3, 1, 1, 3, 1, 3, 3, 1, 3, 3, 0, 0, 0, 0, 0, 0, 0, 0, 0, 0, 0, 0, 0, 3, 3, 3, 3, 3, 3, 2, 2, 2, 2, 2, 2, 2, 2, 2, 2, 2, 2, 2, 2, 2, 2, 2, 2, 2, 2, 2, 2, 2, 2, 2, 2, 2, 2, 2, 2, 2, 2, 2, 2, 2, 2, 2, 2, 2, 2, 2, 2, 2, 2, 2, 2, 2, 2, 2, 2, 2, 2, 2, 2, 2, 2, 2, 2, 2, 2, 2, 2, 2, 2, 2, 2, 2, 2, 2, 2, 2, 2, 2, 2, 2, 2, 2, 2, 2, 2, 2, 2, 2, 2, 2, 2, 2, 2, 2, 2, 2, 2, 2, 2, 2, 2, 2, 2, 2, 2, 2, 2, 2, 2, 2, 2, 2, 2, 2, 2, 2, 2, 2, 2, 2, 2, 2, 2, 2, 2, 2, 2, 2, 2, 2, 2, 2, 2, 2, 2, 2, 2, 2, 2, 2, 2, 2, 2, 2, 2, 2, 2, 2, 2, 2, 2, 2, 2, 2, 2, 2, 2, 0, 0, 0, 0, 0, 0, 0, 0, 0, 0, 2, 0, 0, 0, 0, 0, 0, 0, 0, 0, 0, 0, 0, 2, 2, 2, 2, 2, 2, 2, 2, 2, 2, 2, 2, 2, 2, 2, 2, 2, 2, 2, 2, 2, 2, 2, 4, 4, 4, 4, 4, 4])
_uv = me_car.uv_layers.new(name='UVMap')
_uv.uv.foreach_set('vector', [0.0, 0.0, 1.0, 0.0, 1.0, 1.0, 0.0, 1.0, 0.0, 0.0, 1.0, 0.0, 1.0, 1.0, 0.0, 1.0, 0.0, 0.0, 1.0, 0.0, 1.0, 1.0, 0.0, 1.0, 0.0, 0.0, 1.0, 0.0, 1.0, 1.0, 0.0, 1.0, 0.0, 0.0, 1.0, 0.0, 1.0, 1.0, 0.0, 1.0, 0.0, 0.0, 0.1758, 0.0, 0.6649, 0.0, 1.0, 0.0, 1.0, 1.0, 0.0, 1.0, 0.0, 0.0, 1.0, 0.0, 1.0, 1.0, 0.0, 1.0, 0.0, 0.0, 1.0, 0.0, 1.0, 1.0, 0.0, 1.0, 0.5, 1.0, 0.9755, 0.6545, 0.7939, 0.09549, 0.2061, 0.09549, 0.02447, 0.6545, 0.0, 0.0, 1.0, 0.0, 1.0, 1.0, 0.0, 1.0, 0.0, 0.0, 1.0, 0.0, 1.0, 1.0, 0.0, 0.0, 1.0, 0.0, 1.0, 1.0, 0.0, 1.0, 0.0, 0.0, 1.0, 0.0, 1.0, 1.0, 0.0, 0.0, 1.0, 0.0, 1.0, 1.0, 0.0, 1.0, 0.0, 0.0, 1.0, 0.0, 1.0, 1.0, 0.0, 1.0, 0.5, 1.0, 0.9755, 0.6545, 0.7939, 0.09549, 0.02447, 0.6545, 1.0, 0.0, 1.0, 1.0, 1.0, 1.0, 0.7939, 0.09549, 0.2061, 0.09549, 0.0, 0.0, 0.0, 0.0, 0.0, 0.0, 1.0, 0.0, 1.0, 1.0, 1.0, 1.0, 0.5, 1.0, 0.0, 0.0, 0.5, 1.0, 0.9755, 0.6545, 0.2061, 0.09549, 0.02447, 0.6545, 0.0, 0.0, 1.0, 0.0, 1.0, 1.0, 0.0, 1.0, 0.0, 0.0, 1.0, 0.0, 1.0, 1.0, 0.0, 1.0, 0.0, 0.0, 1.0, 0.0, 1.0, 1.0, 0.0, 1.0, 0.0, 0.0, 1.0, 0.0, 1.0, 1.0, 0.0, 1.0, 0.0, 0.0, 1.0, 0.0, 1.0, 1.0, 0.0, 1.0, 0.0, 0.0, 1.0, 0.0, 1.0, 1.0, 0.0, 1.0, 0.0, 0.0, 1.0, 0.0, 1.0, 1.0, 0.0, 1.0, 0.0, 0.0, 1.0, 0.0, 1.0, 1.0, 0.0, 1.0, 0.0, 0.0, 1.0, 0.0, 1.0, 1.0, 0.0, 1.0, 0.0, 0.0, 1.0, 0.0, 1.0, 1.0, 0.0, 1.0, 0.0, 0.0, 1.0, 0.0, 1.0, 1.0, 0.0, 1.0, 0.0, 0.0, 1.0, 0.0, 1.0, 1.0, 0.0, 0.0, 1.0, 0.0, 1.0, 1.0, 0.0, 1.0, 0.0, 0.0, 1.0, 0.0, 1.0, 1.0, 0.0, 1.0, 0.5, 1.0, 0.1221, 0.1726, 0.2297, 0.9206, 0.5, 1.0, 0.933, 0.75, 0.933, 0.25, 0.5, 0.0, 0.06699, 0.25, 0.06699, 0.75, 0.0, 0.0, 1.0, 0.0, 1.0, 1.0, 0.0, 1.0, 0.0, 0.0, 1.0, 0.0, 1.0, 1.0, 0.0, 1.0, 0.0, 0.0, 1.0, 0.0, 1.0, 1.0, 0.0, 1.0, 0.0, 0.0, 1.0, 0.0, 1.0, 1.0, 0.0, 1.0, 0.0, 0.0, 1.0, 0.0, 1.0, 1.0, 0.0, 1.0, 0.0, 0.0, 1.0, 0.0, 1.0, 1.0, 0.0, 1.0, 0.0, 0.0, 1.0, 0.0, 1.0, 1.0, 0.0, 1.0, 0.0, 0.0, 1.0, 0.0, 1.0, 1.0, 0.0, 1.0, 0.0, 0.0, 1.0, 0.0, 1.0, 1.0, 0.0, 1.0, 0.0, 0.0, 1.0, 0.0, 1.0, 1.0, 0.0, 1.0, 0.0, 0.0, 1.0, 0.0, 1.0, 1.0, 0.0, 1.0, 0.0, 0.0, 1.0, 0.0, 1.0, 1.0, 0.0, 0.0, 1.0, 0.0, 1.0, 1.0, 0.0, 1.0, 0.0, 0.0, 1.0, 0.0, 1.0, 1.0, 0.0, 1.0, 0.0, 0.0, 1.0, 0.0, 1.0, 1.0, 0.0, 1.0, 0.0, 0.0, 1.0, 0.0, 1.0, 1.0, 0.0, 1.0, 0.0, 0.0, 1.0, 0.0, 1.0, 1.0, 0.0, 1.0, 0.0, 0.0, 1.0, 0.0, 1.0, 1.0, 0.0, 1.0, 0.0, 0.0, 1.0, 0.0, 1.0, 1.0, 0.0, 1.0, 0.0, 0.0, 1.0, 0.0, 1.0, 1.0, 0.0, 1.0, 0.0, 0.0, 1.0, 0.0, 1.0, 1.0, 0.0, 1.0, 0.5, 1.0, 0.933, 0.75, 0.933, 0.25, 0.5, 0.0, 0.06699, 0.25, 0.06699, 0.75, 0.0, 0.0, 1.0, 0.0, 1.0, 1.0, 0.0, 1.0, 0.0, 0.0, 1.0, 0.0, 1.0, 1.0, 0.0, 0.0, 1.0, 0.0, 1.0, 1.0, 0.0, 1.0, 0.0, 0.0, 1.0, 0.0, 1.0, 1.0, 0.0, 0.0, 1.0, 0.0, 1.0, 1.0, 0.0, 1.0, 0.0, 0.0, 1.0, 0.0, 1.0, 1.0, 0.0, 1.0, 0.5, 1.0, 0.9755, 0.6545, 0.7939, 0.09549, 0.2061, 0.09549, 0.02447, 0.6545, 0.0, 0.0, 1.0, 0.0, 1.0, 1.0, 0.0, 1.0, 0.0, 0.0, 1.0, 0.0, 1.0, 1.0, 0.0, 1.0, 0.0, 0.0, 1.0, 0.0, 1.0, 1.0, 0.0, 1.0, 0.0, 0.0, 1.0, 0.0, 1.0, 1.0, 0.0, 1.0, 0.5, 1.0, 0.9755, 0.6545, 0.7939, 0.09549, 0.2061, 0.09549, 0.02447, 0.6545, 0.0, 0.0, 1.0, 0.0, 1.0, 1.0, 0.0, 1.0, 0.0, 0.0, 1.0, 0.0, 1.0, 1.0, 0.0, 1.0, 0.0, 0.0, 1.0, 0.0, 1.0, 1.0, 0.0, 1.0, 0.0, 0.0, 1.0, 0.0, 1.0, 1.0, 0.0, 1.0, 0.0, 0.0, 1.0, 0.0, 1.0, 1.0, 0.0, 1.0, 0.5, 1.0, 0.9755, 0.6545, 0.7939, 0.09549, 0.2061, 0.09549, 0.02447, 0.6545, 0.5, 1.0, 0.9755, 0.6545, 0.7939, 0.09549, 0.2061, 0.09549, 0.02447, 0.6545, 0.0, 0.0, 1.0, 0.0, 1.0, 1.0, 0.0, 1.0, 0.0, 0.0, 1.0, 0.0, 1.0, 1.0, 0.0, 1.0, 0.0, 0.0, 1.0, 0.0, 1.0, 1.0, 0.0, 1.0, 0.0, 0.0, 1.0, 0.0, 1.0, 1.0, 0.0, 1.0, 0.5, 1.0, 0.7252, 0.87, 0.3514, 0.5121, 0.1991, 0.8263, 0.0, 0.0, 1.0, 0.0, 1.0, 1.0, 0.0, 1.0, 0.0, 0.0, 1.0, 0.0, 1.0, 1.0, 0.0, 1.0, 0.0, 0.0, 1.0, 0.0, 1.0, 1.0, 0.0, 1.0, 0.0, 0.0, 1.0, 0.0, 1.0, 1.0, 0.0, 1.0, 0.0, 0.0, 1.0, 0.0, 1.0, 1.0, 0.0, 1.0, 0.0, 0.0, 1.0, 0.0, 1.0, 1.0, 0.0, 1.0, 0.0, 0.0, 1.0, 0.0, 1.0, 1.0, 0.0, 1.0, 0.0, 0.0, 1.0, 0.0, 1.0, 1.0, 0.0, 1.0, 0.0, 0.0, 1.0, 0.0, 1.0, 1.0, 0.0, 1.0, 0.0, 0.0, 1.0, 0.0, 1.0, 1.0, 0.0, 1.0, 0.0, 0.0, 1.0, 0.0, 1.0, 1.0, 0.0, 1.0, 0.0, 0.0, 1.0, 0.0, 1.0, 1.0, 0.0, 1.0, 0.0, 0.0, 1.0, 0.0, 1.0, 1.0, 0.0, 1.0, 0.5, 1.0, 0.9755, 0.6545, 0.7939, 0.09549, 0.2061, 0.09549, 0.02447, 0.6545, 0.0, 0.0, 1.0, 0.0, 1.0, 1.0, 0.0, 1.0, 0.0, 0.0, 1.0, 0.0, 1.0, 1.0, 0.0, 1.0, 0.5, 1.0, 0.933, 0.75, 0.933, 0.25, 0.5, 0.0, 0.06699, 0.25, 0.06699, 0.75, 0.5, 1.0, 0.9755, 0.6545, 0.7939, 0.09549, 0.2061, 0.09549, 0.02447, 0.6545, 0.0, 0.0, 1.0, 0.0, 1.0, 1.0, 0.0, 1.0, 0.0, 0.0, 1.0, 0.0, 1.0, 1.0, 0.0, 1.0, 0.0, 0.0, 0.151, 0.0, 0.1758, 1.0, 0.0, 1.0, 0.0, 0.0, 1.0, 0.0, 1.0, 1.0, 0.0, 1.0, 0.0, 0.0, 1.0, 0.0, 1.0, 1.0, 0.0, 1.0, 0.0, 0.0, 1.0, 0.0, 1.0, 1.0, 0.0, 1.0, 0.0, 0.0, 1.0, 0.0, 1.0, 1.0, 0.0, 1.0, 0.0, 0.0, 1.0, 0.0, 1.0, 1.0, 0.0, 1.0, 0.5, 1.0, 0.8214, 0.883, 0.9924, 0.5868, 0.933, 0.25, 0.671, 0.03015, 0.329, 0.03015, 0.06699, 0.25, 0.007596, 0.5868, 0.1786, 0.883, 0.0, 0.0, 1.0, 0.0, 1.0, 1.0, 0.0, 1.0, 0.0, 0.0, 1.0, 0.0, 1.0, 1.0, 0.0, 1.0, 0.5, 1.0, 0.933, 0.75, 0.933, 0.25, 0.5, 0.0, 0.06699, 0.25, 0.06699, 0.75, 0.0, 0.0, 1.0, 0.0, 1.0, 1.0, 0.0, 1.0, 0.0, 0.0, 1.0, 0.0, 1.0, 1.0, 0.0, 1.0, 1.0, 0.0, 1.0, 1.0, 0.0, 1.0, 0.0, 0.0, 1.0, 0.0, 1.0, 1.0, 1.0, 0.52, 0.9116, 0.1117, 1.0, 0.0, 0.0, 0.0, 0.252, 0.0, 1.0, 1.0, 0.252, 0.252, 0.5, 1.0, 0.7034, 0.9568, 0.8716, 0.8346, 0.2966, 0.9568, 0.0, 0.0, 1.0, 0.0, 1.0, 1.0, 0.0, 1.0, 0.0, 0.0, 1.0, 0.0, 1.0, 1.0, 0.0, 1.0, 0.0, 0.0, 1.0, 0.0, 1.0, 1.0, 0.0, 1.0, 0.0, 0.0, 1.0, 0.0, 1.0, 1.0, 0.0, 1.0, 0.0, 0.0, 1.0, 0.0, 1.0, 1.0, 0.0, 1.0, 0.0, 0.0, 1.0, 0.0, 1.0, 1.0, 0.0, 1.0, 0.0, 0.0, 1.0, 0.0, 1.0, 1.0, 0.0, 1.0, 0.0, 0.0, 1.0, 0.0, 1.0, 1.0, 0.0, 1.0, 0.0, 0.0, 1.0, 0.0, 1.0, 1.0, 0.0, 1.0, 0.0, 0.0, 1.0, 0.0, 1.0, 1.0, 0.0, 1.0, 0.0, 0.0, 1.0, 0.0, 1.0, 1.0, 0.0, 1.0, 0.0, 0.0, 1.0, 0.0, 1.0, 1.0, 0.0, 1.0, 0.0, 0.0, 1.0, 0.0, 1.0, 1.0, 0.0, 1.0, 0.0, 0.0, 1.0, 0.0, 1.0, 1.0, 0.0, 1.0, 0.0, 0.0, 1.0, 0.0, 1.0, 1.0, 0.0, 1.0, 0.0, 0.0, 1.0, 0.0, 1.0, 1.0, 0.0, 1.0, 0.0, 0.0, 1.0, 0.0, 1.0, 1.0, 0.0, 1.0, 0.0, 0.0, 1.0, 0.0, 1.0, 1.0, 0.0, 1.0, 0.0, 0.0, 1.0, 0.0, 1.0, 1.0, 0.0, 1.0, 0.0, 0.0, 1.0, 0.0, 1.0, 1.0, 0.0, 1.0, 0.0, 0.0, 1.0, 0.0, 1.0, 1.0, 0.0, 1.0, 0.5, 1.0, 0.9755, 0.6545, 0.7939, 0.09549, 0.2061, 0.09549, 0.02447, 0.6545, 0.0, 0.0, 1.0, 0.0, 1.0, 1.0, 0.0, 1.0, 0.0, 0.0, 1.0, 0.0, 1.0, 1.0, 0.0, 1.0, 0.5, 1.0, 0.9755, 0.6545, 0.7939, 0.09549, 0.2061, 0.09549, 0.02447, 0.6545, 0.0, 0.0, 1.0, 0.0, 1.0, 1.0, 0.0, 1.0, 0.0, 0.0, 1.0, 0.0, 1.0, 1.0, 0.0, 1.0, 0.0, 0.0, 1.0, 0.0, 1.0, 1.0, 0.0, 1.0, 0.0, 0.0, 1.0, 0.0, 1.0, 1.0, 0.0, 1.0, 0.5, 1.0, 0.933, 0.75, 0.933, 0.25, 0.5, 0.0, 0.06699, 0.25, 0.06699, 0.75, 0.0, 0.0, 1.0, 0.0, 1.0, 1.0, 0.0, 0.0, 1.0, 0.0, 1.0, 1.0, 0.0, 1.0, 0.0, 0.0, 1.0, 0.0, 1.0, 1.0, 0.0, 1.0, 0.5, 1.0, 0.8909, 0.8117, 0.9875, 0.3887, 0.7169, 0.04952, 0.2831, 0.04952, 0.01254, 0.3887, 0.1091, 0.8117, 0.0, 0.0, 1.0, 0.0, 1.0, 1.0, 0.0, 1.0, 0.5, 1.0, 0.9755, 0.6545, 0.7939, 0.09549, 0.2061, 0.09549, 0.02447, 0.6545, 0.0, 0.0, 1.0, 0.0, 1.0, 1.0, 0.0, 1.0, 0.0, 0.0, 1.0, 0.0, 1.0, 1.0, 0.0, 1.0, 0.0, 0.0, 1.0, 0.0, 1.0, 1.0, 0.0, 1.0, 0.0, 0.0, 1.0, 0.0, 1.0, 1.0, 0.0, 1.0, 0.0, 0.0, 1.0, 0.0, 1.0, 1.0, 0.0, 1.0, 0.0, 0.0, 1.0, 0.0, 1.0, 1.0, 0.0, 1.0, 0.5, 1.0, 0.9755, 0.6545, 0.7939, 0.09549, 0.02447, 0.6545, 0.0, 0.0, 1.0, 0.0, 1.0, 1.0, 0.0, 1.0, 0.0, 0.0, 1.0, 0.0, 1.0, 1.0, 0.0, 1.0, 0.0, 0.0, 1.0, 0.0, 1.0, 1.0, 0.0, 1.0, 0.1284, 0.8346, 0.9755, 0.6545, 0.9973, 0.4477, 0.02447, 0.6545, 0.0, 0.0, 1.0, 0.0, 1.0, 1.0, 0.0, 1.0, 0.0, 0.0, 1.0, 0.0, 1.0, 1.0, 0.0, 1.0, 0.0, 0.0, 1.0, 0.0, 1.0, 1.0, 0.0, 1.0, 0.5, 1.0, 0.6474, 0.9778, 0.7817, 0.9131, 0.8909, 0.8117, 0.9654, 0.6827, 0.9986, 0.5374, 0.9875, 0.3887, 0.933, 0.25, 0.8401, 0.1335, 0.7169, 0.04952, 0.5745, 0.005585, 0.4255, 0.005585, 0.2831, 0.04952, 0.1599, 0.1335, 0.06699, 0.25, 0.01254, 0.3887, 0.001398, 0.5374, 0.03456, 0.6827, 0.1091, 0.8117, 0.2183, 0.9131, 0.3526, 0.9778, 0.0, 0.0, 1.0, 0.0, 1.0, 1.0, 0.0, 1.0, 0.0, 0.0, 1.0, 0.0, 1.0, 1.0, 0.0, 1.0, 0.0, 0.0, 1.0, 0.0, 1.0, 1.0, 0.0, 1.0, 0.0, 0.0, 1.0, 0.0, 1.0, 1.0, 0.0, 1.0, 0.0, 0.0, 1.0, 0.0, 1.0, 1.0, 0.0, 1.0, 0.0, 0.0, 1.0, 0.0, 1.0, 1.0, 0.0, 1.0, 0.0, 0.0, 1.0, 0.0, 1.0, 1.0, 0.0, 1.0, 0.0, 0.0, 1.0, 0.0, 1.0, 1.0, 0.0, 1.0, 0.0, 0.0, 1.0, 0.0, 1.0, 1.0, 0.0, 1.0, 0.0, 0.0, 1.0, 0.0, 1.0, 1.0, 0.0, 1.0, 0.0, 0.0, 1.0, 0.0, 1.0, 1.0, 0.0, 1.0, 0.0, 0.0, 1.0, 0.0, 1.0, 1.0, 0.0, 1.0, 0.0, 0.0, 1.0, 0.0, 1.0, 1.0, 0.0, 1.0, 0.0, 0.0, 1.0, 0.0, 1.0, 1.0, 0.0, 1.0, 0.0, 0.0, 1.0, 0.0, 1.0, 1.0, 0.0, 1.0, 0.0, 0.0, 1.0, 0.0, 1.0, 1.0, 0.0, 1.0, 0.0, 0.0, 1.0, 0.0, 1.0, 1.0, 0.0, 1.0, 0.0, 0.0, 1.0, 0.0, 1.0, 1.0, 0.0, 1.0, 0.0, 0.0, 1.0, 0.0, 1.0, 1.0, 0.0, 1.0, 0.0, 0.0, 1.0, 0.0, 1.0, 1.0, 0.0, 1.0, 0.0, 0.0, 1.0, 0.0, 1.0, 1.0, 0.0, 1.0, 0.0, 0.0, 1.0, 0.0, 1.0, 1.0, 0.0, 1.0, 0.0, 0.0, 1.0, 0.0, 1.0, 1.0, 0.0, 1.0, 0.0, 0.0, 1.0, 0.0, 1.0, 1.0, 0.0, 1.0, 0.0, 0.0, 1.0, 0.0, 1.0, 1.0, 0.0, 1.0, 0.0, 0.0, 1.0, 0.0, 1.0, 1.0, 0.0, 1.0, 0.0, 0.0, 1.0, 0.0, 1.0, 1.0, 0.0, 1.0, 0.0, 0.0, 1.0, 0.0, 1.0, 1.0, 0.0, 1.0, 0.0, 0.0, 1.0, 0.0, 1.0, 1.0, 0.0, 1.0, 0.0, 0.0, 1.0, 0.0, 1.0, 1.0, 0.0, 1.0, 0.0, 0.0, 1.0, 0.0, 1.0, 1.0, 0.0, 1.0, 0.0, 0.0, 1.0, 0.0, 1.0, 1.0, 0.0, 1.0, 0.0, 0.0, 1.0, 0.0, 1.0, 1.0, 0.0, 1.0, 0.0, 0.0, 1.0, 0.0, 1.0, 1.0, 0.0, 1.0, 0.0, 0.0, 1.0, 0.0, 1.0, 1.0, 0.0, 1.0, 0.0, 0.0, 1.0, 0.0, 1.0, 1.0, 0.0, 1.0, 0.0, 0.0, 1.0, 0.0, 1.0, 1.0, 0.0, 1.0, 0.0, 0.0, 1.0, 0.0, 1.0, 1.0, 0.0, 1.0, 0.0, 0.0, 1.0, 0.0, 1.0, 1.0, 0.0, 1.0, 0.0, 0.0, 1.0, 0.0, 1.0, 1.0, 0.0, 1.0, 0.0, 0.0, 1.0, 0.0, 1.0, 1.0, 0.0, 1.0, 0.0, 0.0, 1.0, 0.0, 1.0, 1.0, 0.0, 1.0, 0.0, 0.0, 1.0, 0.0, 1.0, 1.0, 0.0, 1.0, 0.0, 0.0, 1.0, 0.0, 1.0, 1.0, 0.0, 1.0, 0.0, 0.0, 1.0, 0.0, 1.0, 1.0, 0.0, 1.0, 0.0, 0.0, 1.0, 0.0, 1.0, 1.0, 0.0, 1.0, 0.0, 0.0, 1.0, 0.0, 1.0, 1.0, 0.0, 1.0, 0.0, 0.0, 1.0, 0.0, 1.0, 1.0, 0.0, 1.0, 0.0, 0.0, 1.0, 0.0, 1.0, 1.0, 0.0, 1.0, 0.0, 0.0, 1.0, 0.0, 1.0, 1.0, 0.0, 1.0, 0.0, 0.0, 1.0, 0.0, 1.0, 1.0, 0.0, 1.0, 0.0, 0.0, 1.0, 0.0, 1.0, 1.0, 0.0, 1.0, 0.0, 0.0, 1.0, 0.0, 1.0, 1.0, 0.0, 1.0, 0.0, 0.0, 1.0, 0.0, 1.0, 1.0, 0.0, 1.0, 0.0, 0.0, 1.0, 0.0, 1.0, 1.0, 0.0, 1.0, 0.0, 0.0, 1.0, 0.0, 1.0, 1.0, 0.0, 1.0, 0.0, 0.0, 1.0, 0.0, 1.0, 1.0, 0.0, 1.0, 0.0, 0.0, 1.0, 0.0, 1.0, 1.0, 0.0, 1.0, 0.0, 0.0, 1.0, 0.0, 1.0, 1.0, 0.0, 1.0, 0.0, 0.0, 1.0, 0.0, 1.0, 1.0, 0.0, 1.0, 0.0, 0.0, 1.0, 0.0, 1.0, 1.0, 0.0, 1.0, 0.0, 0.0, 1.0, 0.0, 1.0, 1.0, 0.0, 1.0, 0.0, 0.0, 1.0, 0.0, 1.0, 1.0, 0.0, 1.0, 0.0, 0.0, 1.0, 0.0, 1.0, 1.0, 0.0, 1.0, 0.0, 0.0, 1.0, 0.0, 1.0, 1.0, 0.0, 1.0, 0.0, 0.0, 1.0, 0.0, 1.0, 1.0, 0.0, 1.0, 0.0, 0.0, 1.0, 0.0, 1.0, 1.0, 0.0, 1.0, 1.0, 1.0, 1.0, 0.0, 1.0, 0.0, 1.0, 1.0, 0.0, 0.0, 1.0, 0.0, 1.0, 1.0, 0.004222, 1.0, 0.0, 0.9177, 0.0, 0.0, 1.0, 0.0, 1.0, 1.0, 0.0, 1.0, 0.0, 0.0, 1.0, 0.0, 1.0, 1.0, 0.0, 1.0, 0.0, 0.0, 0.004222, 0.0, 1.0, 0.0, 1.0, 1.0, 0.0, 1.0, 0.0, 0.0, 1.0, 0.0, 1.0, 1.0, 0.0, 1.0, 0.0, 0.0, 1.0, 0.0, 1.0, 1.0, 0.0, 1.0, 0.0, 0.0, 1.0, 0.0, 1.0, 1.0, 0.0, 1.0, 0.0, 0.0, 1.0, 0.0, 1.0, 1.0, 0.0, 1.0, 0.0, 0.0, 1.0, 0.0, 1.0, 1.0, 0.0, 1.0, 0.0, 0.0, 1.0, 0.0, 1.0, 1.0, 0.0, 1.0, 0.0, 0.0, 1.0, 0.0, 1.0, 1.0, 0.0, 1.0, 0.0, 0.0, 1.0, 0.0, 1.0, 0.9177, 1.0, 1.0, 0.0, 1.0, 0.5, 1.0, 0.9755, 0.6545, 0.7939, 0.09549, 0.2061, 0.09549, 0.02447, 0.6545, 0.0, 0.0, 1.0, 0.0, 1.0, 1.0, 0.0, 1.0, 0.0, 0.0, 1.0, 0.0, 1.0, 1.0, 0.0, 1.0, 0.0, 0.0, 1.0, 0.0, 1.0, 1.0, 0.0, 1.0, 0.5, 1.0, 0.9755, 0.6545, 0.7939, 0.09549, 0.2061, 0.09549, 0.0, 0.0, 1.0, 0.0, 1.0, 1.0, 0.0, 1.0, 0.0, 0.0, 1.0, 0.0, 1.0, 1.0, 0.0, 1.0, 0.0, 0.0, 1.0, 0.0, 1.0, 1.0, 0.0, 1.0, 0.5, 1.0, 0.9875, 0.3887, 0.7169, 0.04952, 0.2831, 0.04952, 0.01254, 0.3887, 0.1091, 0.8117, 0.9755, 0.6545, 0.7939, 0.09549, 0.2061, 0.09549, 0.02447, 0.6545, 0.0, 0.0, 1.0, 0.0, 1.0, 1.0, 0.0, 1.0, 0.5, 1.0, 0.9755, 0.6545, 0.7939, 0.09549, 0.2061, 0.09549, 0.02447, 0.6545, 0.5, 1.0, 0.9755, 0.6545, 0.7939, 0.09549, 0.2061, 0.09549, 0.02447, 0.6545, 0.2966, 0.9568, 0.8716, 0.8346, 0.9755, 0.6545, 0.1284, 0.8346, 0.0, 0.0, 1.0, 0.0, 1.0, 1.0, 0.0, 1.0, 0.0, 0.0, 1.0, 0.0, 1.0, 1.0, 0.0, 1.0, 0.0, 0.0, 1.0, 0.0, 1.0, 1.0, 0.0, 1.0, 0.0, 0.0, 1.0, 0.0, 1.0, 1.0, 0.0, 1.0, 0.0, 0.0, 1.0, 0.0, 1.0, 1.0, 0.0, 1.0, 0.5, 1.0, 0.933, 0.75, 0.933, 0.25, 0.5, 0.0, 0.06699, 0.25, 0.06699, 0.75, 0.0, 0.0, 1.0, 0.0, 1.0, 1.0, 0.0, 1.0, 0.0, 0.0, 1.0, 0.0, 1.0, 1.0, 0.0, 1.0, 0.5, 1.0, 0.933, 0.75, 0.933, 0.25, 0.5, 0.0, 0.06699, 0.25, 0.06699, 0.75, 0.0, 0.0, 1.0, 1.0, 0.8214, 0.883, 0.419, 0.9705, 0.0, 0.0, 1.0, 0.0, 1.0, 1.0, 0.0, 1.0, 0.0, 0.0, 1.0, 0.0, 1.0, 1.0, 0.0, 1.0, 0.5, 1.0, 0.9755, 0.6545, 0.7939, 0.09549, 0.2061, 0.09549, 0.02447, 0.6545, 0.0, 0.0, 1.0, 0.0, 1.0, 1.0, 0.0, 1.0, 0.0, 0.0, 1.0, 0.0, 1.0, 1.0, 0.0, 1.0, 0.0, 0.0, 1.0, 0.0, 1.0, 1.0, 0.0, 1.0, 0.0, 0.0, 1.0, 0.0, 1.0, 1.0, 0.0, 1.0, 0.0, 0.0, 1.0, 0.0, 1.0, 1.0, 0.0, 1.0, 0.0, 0.0, 1.0, 0.0, 1.0, 1.0, 0.0, 1.0, 0.0, 0.0, 1.0, 0.0, 1.0, 1.0, 0.0, 1.0, 0.0, 0.0, 1.0, 0.0, 1.0, 1.0, 0.0, 1.0, 0.5, 1.0, 0.9755, 0.6545, 0.7939, 0.09549, 0.2061, 0.09549, 0.02447, 0.6545, 0.0, 0.0, 1.0, 0.0, 1.0, 1.0, 0.0, 1.0, 0.0, 0.0, 1.0, 0.0, 1.0, 1.0, 0.0, 1.0, 0.0, 0.0, 1.0, 0.0, 1.0, 1.0, 0.0, 1.0, 0.0, 0.0, 1.0, 0.0, 1.0, 1.0, 0.0, 1.0, 0.0, 0.0, 1.0, 0.0, 1.0, 1.0, 0.0, 1.0, 0.0, 0.0, 1.0, 0.0, 1.0, 1.0, 0.0, 1.0, 0.0, 0.0, 0.3674, 0.0, 0.849, 0.0, 1.0, 0.0, 1.0, 1.0, 0.0, 1.0, 0.0, 0.0, 1.0, 0.0, 1.0, 1.0, 0.0, 1.0, 0.0, 0.0, 1.0, 0.0, 1.0, 1.0, 0.0, 1.0, 0.0, 0.0, 1.0, 0.0, 1.0, 1.0, 0.0, 1.0, 0.0, 0.0, 1.0, 0.0, 1.0, 1.0, 0.0, 1.0, 0.0, 0.0, 1.0, 0.0, 1.0, 1.0, 0.0, 1.0, 0.0, 0.0, 1.0, 0.0, 1.0, 1.0, 0.0, 1.0, 0.0, 0.0, 1.0, 0.0, 1.0, 1.0, 0.0, 1.0, 0.0, 0.0, 1.0, 0.0, 1.0, 1.0, 0.0, 1.0, 0.0, 0.0, 1.0, 0.0, 1.0, 1.0, 0.0, 1.0, 0.0, 0.0, 1.0, 0.0, 1.0, 1.0, 0.0, 1.0, 0.0, 0.0, 1.0, 0.0, 1.0, 1.0, 0.0, 1.0, 0.5, 1.0, 0.8909, 0.8117, 0.9875, 0.3887, 0.7169, 0.04952, 0.2831, 0.04952, 0.01254, 0.3887, 0.1091, 0.8117, 0.0, 0.0, 1.0, 0.0, 1.0, 1.0, 0.0, 0.0, 1.0, 0.0, 1.0, 1.0, 0.0, 1.0, 0.0, 0.0, 1.0, 0.0, 1.0, 1.0, 0.0, 1.0, 0.0, 0.0, 1.0, 0.0, 1.0, 1.0, 0.0, 1.0, 0.0, 0.0, 1.0, 0.0, 1.0, 1.0, 0.0, 1.0, 0.0, 0.0, 1.0, 0.0, 1.0, 1.0, 0.0, 1.0, 0.0, 0.0, 1.0, 0.0, 1.0, 1.0, 0.0, 1.0, 0.0, 0.0, 1.0, 0.0, 1.0, 1.0, 0.0, 1.0, 0.0, 0.0, 1.0, 0.0, 1.0, 1.0, 0.0, 1.0, 0.0, 0.0, 1.0, 0.0, 1.0, 1.0, 0.0, 1.0, 0.0, 0.0, 1.0, 0.0, 1.0, 1.0, 0.0, 1.0, 0.0, 0.0, 1.0, 0.0, 1.0, 1.0, 0.0, 1.0, 0.0, 0.0, 1.0, 0.0, 1.0, 1.0, 0.0, 1.0, 0.0, 0.0, 1.0, 0.0, 1.0, 1.0, 0.0, 1.0, 0.0, 0.0, 1.0, 0.0, 1.0, 1.0, 0.0, 1.0, 0.0, 0.0, 1.0, 0.0, 1.0, 1.0, 0.0, 1.0, 0.0, 0.0, 1.0, 0.0, 1.0, 1.0, 0.0, 1.0, 0.0, 0.0, 1.0, 0.0, 1.0, 1.0, 0.0, 1.0, 0.0, 0.0, 1.0, 0.0, 1.0, 1.0, 0.0, 1.0, 0.0, 0.0, 1.0, 0.0, 1.0, 1.0, 0.0, 1.0, 0.0, 0.0, 1.0, 0.0, 1.0, 1.0, 0.0, 1.0, 0.0, 0.0, 1.0, 0.0, 1.0, 1.0, 0.0, 1.0, 0.0, 0.0, 1.0, 0.0, 1.0, 1.0, 0.0, 1.0, 0.0, 0.0, 1.0, 0.0, 1.0, 1.0, 0.0, 1.0, 0.0, 0.0, 1.0, 0.0, 1.0, 1.0, 0.0, 1.0, 0.0, 0.0, 1.0, 0.0, 1.0, 1.0, 0.0, 1.0, 0.0, 0.0, 1.0, 0.0, 1.0, 1.0, 0.0, 1.0, 0.0, 0.0, 1.0, 0.0, 1.0, 1.0, 0.0, 1.0, 0.0, 0.0, 1.0, 0.0, 1.0, 1.0, 0.0, 1.0, 0.0, 0.0, 1.0, 0.0, 1.0, 1.0, 0.0, 1.0, 0.0, 0.0, 1.0, 0.0, 1.0, 1.0, 0.0, 1.0, 0.0, 0.0, 1.0, 0.0, 1.0, 1.0, 0.0, 1.0, 0.0, 0.0, 1.0, 0.0, 1.0, 1.0, 0.0, 1.0, 0.0, 0.0, 1.0, 0.0, 1.0, 1.0, 0.0, 1.0, 0.0, 0.0, 1.0, 0.0, 1.0, 1.0, 0.0, 1.0, 0.0, 0.0, 1.0, 0.0, 1.0, 1.0, 0.0, 1.0, 0.0, 0.0, 1.0, 0.0, 1.0, 1.0, 0.0, 1.0, 0.0, 0.0, 1.0, 0.0, 1.0, 1.0, 0.0, 1.0, 0.0, 0.0, 1.0, 0.0, 1.0, 1.0, 0.0, 1.0, 0.0, 0.0, 1.0, 0.0, 1.0, 1.0, 0.0, 1.0, 0.0, 0.0, 1.0, 0.0, 1.0, 1.0, 0.0, 1.0, 0.0, 0.0, 1.0, 0.0, 1.0, 1.0, 0.0, 1.0, 0.0, 0.0, 1.0, 0.0, 1.0, 1.0, 0.0, 1.0, 0.0, 0.0, 1.0, 0.0, 1.0, 1.0, 0.0, 1.0, 0.0, 0.0, 1.0, 0.0, 1.0, 1.0, 0.0, 1.0, 0.0, 0.0, 1.0, 0.0, 1.0, 1.0, 0.0, 1.0, 0.0, 0.0, 1.0, 0.0, 1.0, 1.0, 0.0, 1.0, 0.0, 0.0, 1.0, 0.0, 1.0, 1.0, 0.0, 1.0, 0.0, 0.0, 1.0, 0.0, 1.0, 1.0, 0.0, 1.0, 0.0, 0.0, 1.0, 0.0, 1.0, 1.0, 0.0, 1.0, 0.0, 0.0, 1.0, 0.0, 1.0, 1.0, 0.0, 1.0, 0.0, 0.0, 1.0, 0.0, 1.0, 1.0, 0.0, 1.0, 0.0, 0.0, 1.0, 0.0, 1.0, 1.0, 0.0, 1.0, 0.0, 0.0, 1.0, 0.0, 1.0, 1.0, 0.0, 1.0, 0.0, 0.0, 1.0, 0.0, 1.0, 1.0, 0.0, 1.0, 0.0, 0.0, 1.0, 0.0, 1.0, 1.0, 0.0, 1.0, 0.0, 0.0, 1.0, 0.0, 1.0, 1.0, 0.0, 1.0, 0.0, 0.0, 1.0, 0.0, 1.0, 1.0, 0.0, 1.0, 0.0, 0.0, 1.0, 0.0, 1.0, 1.0, 0.0, 1.0, 0.0, 0.0, 1.0, 0.0, 1.0, 1.0, 0.0, 1.0, 0.0, 0.0, 1.0, 0.0, 1.0, 1.0, 0.0, 1.0, 0.0, 0.0, 1.0, 0.0, 1.0, 1.0, 0.0, 1.0, 0.0, 0.0, 1.0, 0.0, 1.0, 1.0, 0.0, 1.0, 0.0, 0.0, 1.0, 0.0, 1.0, 1.0, 0.0, 1.0, 0.0, 0.0, 1.0, 0.0, 1.0, 1.0, 0.0, 1.0, 0.0, 0.0, 1.0, 0.0, 1.0, 1.0, 0.0, 1.0, 0.0, 0.0, 1.0, 0.0, 1.0, 1.0, 0.0, 1.0, 0.0, 0.0, 1.0, 0.0, 1.0, 1.0, 0.0, 1.0, 0.0, 0.0, 1.0, 0.0, 1.0, 1.0, 0.0, 1.0, 0.0, 0.0, 1.0, 0.0, 1.0, 1.0, 0.0, 1.0, 0.0, 0.0, 1.0, 0.0, 1.0, 1.0, 0.0, 1.0, 0.0, 0.0, 1.0, 0.0, 1.0, 1.0, 0.0, 1.0, 0.0, 0.0, 1.0, 0.0, 1.0, 1.0, 0.0, 1.0, 0.0, 0.0, 1.0, 0.0, 1.0, 1.0, 0.0, 1.0, 0.0, 0.0, 1.0, 0.0, 1.0, 1.0, 0.0, 1.0, 0.0, 0.0, 1.0, 0.0, 1.0, 1.0, 0.0, 1.0, 0.0, 0.0, 1.0, 0.0, 1.0, 1.0, 0.0, 1.0, 0.0, 0.0, 1.0, 0.0, 1.0, 1.0, 0.0, 1.0, 0.0, 0.0, 1.0, 0.0, 1.0, 1.0, 0.0, 1.0, 0.0, 0.0, 1.0, 0.0, 1.0, 1.0, 0.0, 1.0, 0.0, 0.0, 1.0, 0.0, 1.0, 1.0, 0.0, 1.0, 0.0, 0.0, 1.0, 0.0, 1.0, 1.0, 0.0, 1.0, 0.0, 0.0, 1.0, 0.0, 1.0, 1.0, 0.0, 1.0, 0.0, 0.0, 1.0, 0.0, 1.0, 1.0, 0.0, 1.0, 0.0, 0.0, 1.0, 0.0, 1.0, 1.0, 0.0, 1.0, 0.0, 0.0, 1.0, 0.0, 1.0, 1.0, 0.0, 1.0, 0.0, 0.0, 1.0, 0.0, 1.0, 1.0, 0.0, 1.0, 0.0, 0.0, 1.0, 0.0, 1.0, 1.0, 0.0, 1.0, 0.0, 0.0, 1.0, 0.0, 1.0, 1.0, 0.0, 1.0, 0.0, 0.0, 1.0, 0.0, 1.0, 1.0, 0.0, 1.0, 0.0, 0.0, 1.0, 0.0, 1.0, 1.0, 0.0, 1.0, 0.5, 1.0, 0.5975, 0.9904, 0.6913, 0.9619, 0.7778, 0.9157, 0.8536, 0.8536, 0.9157, 0.7778, 0.9619, 0.6913, 0.9904, 0.5975, 1.0, 0.5, 0.9904, 0.4025, 0.9619, 0.3087, 0.9157, 0.2222, 0.8536, 0.1464, 0.7778, 0.08427, 0.6913, 0.03806, 0.5975, 0.009607, 0.5, 0.0, 0.4025, 0.009607, 0.3087, 0.03806, 0.2222, 0.08427, 0.1464, 0.1464, 0.08426, 0.2222, 0.03806, 0.3087, 0.009607, 0.4025, 0.0, 0.5, 0.009607, 0.5975, 0.03806, 0.6913, 0.08427, 0.7778, 0.1464, 0.8536, 0.2222, 0.9157, 0.3087, 0.9619, 0.4025, 0.9904, 0.0, 0.0, 1.0, 0.0, 1.0, 1.0, 0.0, 1.0, 0.0, 0.0, 1.0, 0.0, 1.0, 1.0, 0.0, 1.0, 0.0, 0.0, 1.0, 0.0, 1.0, 1.0, 0.0, 1.0, 0.0, 0.0, 1.0, 0.0, 1.0, 1.0, 0.0, 1.0, 0.0, 0.0, 1.0, 0.0, 1.0, 1.0, 0.0, 1.0, 0.5, 1.0, 0.5975, 0.9904, 0.6913, 0.9619, 0.7778, 0.9157, 0.8536, 0.8536, 0.9157, 0.7778, 0.9619, 0.6913, 0.9904, 0.5975, 1.0, 0.5, 0.9904, 0.4025, 0.9619, 0.3087, 0.9157, 0.2222, 0.8536, 0.1464, 0.7778, 0.08427, 0.6913, 0.03806, 0.5975, 0.009607, 0.5, 0.0, 0.4025, 0.009607, 0.3087, 0.03806, 0.2222, 0.08427, 0.1464, 0.1464, 0.08426, 0.2222, 0.03806, 0.3087, 0.009607, 0.4025, 0.0, 0.5, 0.009607, 0.5975, 0.03806, 0.6913, 0.08427, 0.7778, 0.1464, 0.8536, 0.2222, 0.9157, 0.3087, 0.9619, 0.4025, 0.9904, 0.0, 0.0, 1.0, 0.0, 1.0, 1.0, 0.0, 1.0, 0.0, 0.0, 1.0, 0.0, 1.0, 1.0, 0.0, 1.0, 0.0, 0.0, 1.0, 0.0, 1.0, 1.0, 0.0, 1.0, 0.0, 0.0, 1.0, 0.0, 1.0, 1.0, 0.0, 1.0, 0.0, 0.0, 1.0, 0.0, 1.0, 1.0, 0.0, 1.0, 0.0, 0.0, 1.0, 0.0, 1.0, 1.0, 0.0, 1.0, 0.0, 0.0, 1.0, 0.0, 1.0, 1.0, 0.0, 1.0, 0.0, 0.0, 1.0, 0.0, 1.0, 1.0, 0.0, 1.0, 0.0, 0.0, 1.0, 0.0, 1.0, 1.0, 0.0, 1.0, 0.0, 0.0, 1.0, 0.0, 1.0, 1.0, 0.0, 1.0, 0.0, 0.0, 1.0, 0.0, 1.0, 1.0, 0.0, 1.0, 0.0, 0.0, 1.0, 0.0, 1.0, 1.0, 0.0, 1.0, 0.0, 0.0, 1.0, 0.0, 1.0, 1.0, 0.0, 1.0, 0.0, 0.0, 1.0, 0.0, 1.0, 1.0, 0.0, 1.0, 0.0, 0.0, 1.0, 0.0, 1.0, 1.0, 0.0, 1.0, 0.0, 0.0, 1.0, 0.0, 1.0, 1.0, 0.0, 1.0, 0.0, 0.0, 1.0, 0.0, 1.0, 1.0, 0.0, 1.0, 0.0, 0.0, 1.0, 0.0, 1.0, 1.0, 0.0, 1.0, 0.0, 0.0, 1.0, 0.0, 1.0, 1.0, 0.0, 1.0, 0.0, 0.0, 1.0, 0.0, 1.0, 1.0, 0.0, 1.0, 0.0, 0.0, 1.0, 0.0, 1.0, 1.0, 0.0, 1.0, 0.0, 0.0, 1.0, 0.0, 1.0, 1.0, 0.0, 1.0, 0.0, 0.0, 1.0, 0.0, 1.0, 1.0, 0.0, 1.0, 0.0, 0.0, 1.0, 0.0, 1.0, 1.0, 0.0, 1.0, 0.0, 0.0, 1.0, 0.0, 1.0, 1.0, 0.0, 1.0, 0.0, 0.0, 1.0, 0.0, 1.0, 1.0, 0.0, 1.0, 0.0, 0.0, 1.0, 0.0, 1.0, 1.0, 0.0, 1.0, 0.0, 0.0, 1.0, 0.0, 1.0, 1.0, 0.0, 1.0, 0.0, 0.0, 1.0, 0.0, 1.0, 1.0, 0.0, 1.0, 0.0, 0.0, 1.0, 0.0, 1.0, 1.0, 0.0, 1.0, 0.0, 0.0, 1.0, 0.0, 1.0, 1.0, 0.0, 1.0, 0.0, 0.0, 1.0, 0.0, 1.0, 1.0, 0.0, 1.0, 0.0, 0.0, 1.0, 0.0, 1.0, 1.0, 0.0, 1.0, 0.0, 0.0, 1.0, 0.0, 1.0, 1.0, 0.0, 1.0, 0.0, 0.0, 1.0, 0.0, 1.0, 1.0, 0.0, 1.0, 0.0, 0.0, 1.0, 0.0, 1.0, 1.0, 0.0, 1.0, 0.0, 0.0, 1.0, 0.0, 1.0, 1.0, 0.0, 1.0, 0.0, 0.0, 1.0, 0.0, 1.0, 1.0, 0.0, 1.0, 0.0, 0.0, 1.0, 0.0, 1.0, 1.0, 0.0, 1.0, 0.0, 0.0, 1.0, 0.0, 1.0, 1.0, 0.0, 1.0, 0.0, 0.0, 1.0, 0.0, 1.0, 1.0, 0.0, 1.0, 0.0, 0.0, 1.0, 0.0, 1.0, 1.0, 0.0, 1.0, 0.0, 0.0, 1.0, 0.0, 1.0, 1.0, 0.0, 1.0, 0.0, 0.0, 1.0, 0.0, 1.0, 1.0, 0.0, 1.0, 0.0, 0.0, 1.0, 0.0, 1.0, 1.0, 0.0, 1.0, 0.0, 0.0, 1.0, 0.0, 1.0, 1.0, 0.0, 1.0, 0.0, 0.0, 1.0, 0.0, 1.0, 1.0, 0.0, 1.0, 0.0, 0.0, 1.0, 0.0, 1.0, 1.0, 0.0, 1.0, 0.0, 0.0, 1.0, 0.0, 1.0, 1.0, 0.0, 1.0, 0.0, 0.0, 1.0, 0.0, 1.0, 1.0, 0.0, 1.0, 0.0, 0.0, 1.0, 0.0, 1.0, 1.0, 0.0, 1.0, 0.0, 0.0, 1.0, 0.0, 1.0, 1.0, 0.0, 1.0, 0.0, 0.0, 1.0, 0.0, 1.0, 1.0, 0.0, 1.0, 0.0, 0.0, 1.0, 0.0, 1.0, 1.0, 0.0, 1.0, 0.0, 0.0, 1.0, 0.0, 1.0, 1.0, 0.0, 1.0, 0.0, 0.0, 1.0, 0.0, 1.0, 1.0, 0.0, 1.0, 0.0, 0.0, 1.0, 0.0, 1.0, 1.0, 0.0, 0.0, 1.0, 0.0, 1.0, 1.0, 0.0, 1.0, 0.0, 0.0, 1.0, 0.0, 1.0, 1.0, 0.0, 1.0, 0.0, 0.0, 0.4174, 0.0, 1.0, 0.0, 0.9755, 0.6545, 0.7939, 0.09549, 0.2061, 0.09549, 1.0, 1.0, 0.06699, 0.75, 0.3889, 0.9358, 0.5, 1.0, 0.933, 0.75, 0.933, 0.25, 0.6649, 1.0, 0.6326, 0.0, 1.0, 0.0, 1.0, 1.0, 0.1758, 1.0, 0.151, 0.0, 0.235, 0.195, 0.2467, 0.7699, 0.419, 0.9705, 0.8214, 0.883, 0.9924, 0.5868, 0.933, 0.25, 0.671, 0.03015, 0.329, 0.03015, 0.06699, 0.25, 0.007596, 0.5868, 0.1786, 0.883, 0.1991, 0.8263, 0.3514, 0.5121, 0.933, 0.25, 0.5, 0.0, 0.06699, 0.25, 0.06699, 0.75, 0.6948, 0.0, 1.0, 0.0, 1.0, 1.0, 0.0, 0.9177, 0.004222, 1.0, 0.0, 1.0, 0.5, 1.0, 0.8536, 0.1464, 0.5, 0.0, 0.1464, 0.1464, 0.0, 0.5, 0.1221, 0.1726, 0.5, 1.0, 0.7703, 0.9206, 0.9548, 0.7077, 0.8779, 0.1726, 0.6409, 0.02025, 0.3591, 0.02025, 0.2297, 0.9206, 0.1221, 0.1726, 0.05395, 0.3219, 0.005089, 0.4288, 0.04518, 0.7077, 0.02447, 0.6545, 0.9973, 0.4477, 0.933, 0.25, 0.7939, 0.09549, 0.604, 0.01093, 0.396, 0.01093, 0.2061, 0.09549, 0.06699, 0.25, 0.002739, 0.4477, 0.0, 1.0, 0.9116, 0.1117, 1.0, 0.252, 1.0, 1.0, 0.3514, 0.5121, 0.7252, 0.87, 0.933, 0.75, 0.933, 0.25, 1.0, 0.0, 0.9116, 0.1117, 0.0, 1.0, 0.0, 0.0, 1.0, 0.0, 1.0, 0.252, 0.9116, 0.1117, 1.0, 0.52, 1.0, 0.0, 0.2467, 0.7699, 0.235, 0.195, 0.5652, 0.1866, 0.5874, 0.7828, 0.5874, 0.7828, 0.5652, 0.1866, 0.6326, 0.0, 0.6649, 1.0, 0.6649, 1.0, 0.1758, 1.0, 0.2467, 0.7699, 0.5874, 0.7828, 0.6326, 0.0, 0.5652, 0.1866, 0.235, 0.195, 0.151, 0.0, 0.5588, 0.0, 0.5588, 1.0, 1.0, 1.0, 1.0, 0.0, 0.5588, 0.0, 1.0, 0.0, 1.0, 1.0, 0.5588, 1.0, 0.5588, 0.0, 0.5588, 0.0, 0.5588, 0.0, 0.5588, 0.0, 0.5588, 1.0, 0.0, 1.0, 0.0, 1.0, 0.5588, 1.0, 0.0, 0.0, 0.0, 1.0, 0.0, 1.0, 0.0, 0.0, 1.0, 1.0, 0.5588, 1.0, 0.5588, 1.0, 1.0, 1.0, 0.0, 0.0, 0.5588, 0.0, 0.5588, 0.0, 0.0, 0.0, 0.0, 0.0, 0.5588, 0.0, 0.5588, 1.0, 0.0, 1.0, 0.0, 0.0, 0.0, 1.0, 0.5588, 1.0, 0.5588, 0.0, 0.5588, 0.0, 1.0, 0.0, 1.0, 0.0, 0.5588, 0.0, 1.0, 0.0, 0.5588, 0.0, 0.5588, 0.0, 1.0, 0.0, 0.5588, 0.0, 1.0, 0.0, 1.0, 0.0, 0.5588, 0.0, 0.0, 1.0, 0.0, 0.0, 0.0, 0.0, 0.0, 1.0, 0.0, 1.0, 0.0, 0.0, 0.0, 0.0, 0.0, 1.0, 0.0, 0.0, 0.0, 0.0, 0.0, 0.0, 0.0, 0.0, 0.0, 1.0, 0.0, 1.0, 0.0, 1.0, 0.0, 1.0, 0.5588, 0.0, 1.0, 0.0, 1.0, 0.0, 0.5588, 0.0, 0.5588, 0.0, 0.5588, 0.0, 0.5588, 0.0, 0.5588, 0.0, 1.0, 0.0, 0.5588, 0.0, 0.5588, 0.0, 1.0, 0.0, 0.0, 0.0, 1.0, 0.0, 1.0, 1.0, 0.0, 1.0, 1.0, 1.0, 1.0, 0.0, 1.0, 0.0, 1.0, 1.0, 1.0, 0.0, 0.0, 0.0, 0.0, 0.0, 1.0, 0.0, 0.0, 1.0, 1.0, 1.0, 1.0, 1.0, 0.0, 1.0, 1.0, 1.0, 1.0, 1.0, 1.0, 0.0, 1.0, 0.0, 1.0, 1.0, 1.0, 0.0, 1.0, 0.0, 1.0, 1.0, 1.0, 1.0, 1.0, 0.0, 1.0, 0.0, 1.0, 1.0, 1.0, 1.0, 1.0, 1.0, 1.0, 1.0, 1.0, 1.0, 1.0, 0.0, 1.0, 1.0, 1.0, 1.0, 1.0, 0.0, 1.0, 0.0, 1.0, 0.0, 1.0, 0.0, 1.0, 0.0])
me_car.materials.append(mat_player_car)
me_car.materials.append(mat_roof)
me_car.materials.append(mat_bumpers)
me_car.materials.append(mat_windows)
me_car.materials.append(mat_rear_light)
me_car.use_remesh_fix_poles = True
me_car.use_remesh_preserve_attributes = False
me_car.use_mirror_vertex_groups = False
me_car.update()
me_nurbspath = bpy.data.meshes.new('NurbsPath')
me_nurbspath.from_pydata([(-1357.0, 1985.0, 2.909), (-1547.0, 1985.0, 2.909), (337.4, 1986.0, 2.909), (477.8, 1986.0, 2.909), (686.3, 1986.0, 2.909), (-1365.0, 2130.0, 2.909), (-1555.0, 2130.0, 2.909), (-94.04, 2824.0, 3.448), (-99.97, 2479.0, 34.49), (0.03735, 1996.0, 80.8), (0.1403, 1780.0, 63.49), (0.1403, 1552.0, 23.43), (0.03745, 1340.0, 5.066), (288.4, 1974.0, 7.946), (241.4, 1962.0, 14.98), (198.4, 1950.0, 23.32), (161.8, 1937.0, 30.72), (131.5, 1924.0, 36.51), (110.3, 1908.0, 40.07), (90.52, 1890.0, 42.49), (72.54, 1870.0, 44.05), (56.61, 1848.0, 45.02), (42.57, 1823.0, 45.14), (30.8, 1795.0, 44.8), (20.45, 1757.0, 43.7), (12.2, 1715.0, 41.43), (6.067, 1559.0, 24.66), (0.1403, 1619.0, 35.05), (-94.97, 2722.0, 8.029), (-95.96, 2669.0, 11.31), (-96.46, 2615.0, 16.18), (-238.9, 2180.0, 7.202), (-241.1, 2187.0, 7.543), (-242.5, 2194.0, 7.895), (0.03737, 1895.0, 74.51), (0.1403, 1666.0, 45.68), (0.1403, 1444.0, 10.75), (1048.0, 1986.0, 2.909), (0.03748, 1238.0, 2.909), (0.03735, 2038.0, 80.92), (-243.3, 2201.0, 8.264), (0.03736, 1949.0, 78.83), (0.1403, 1723.0, 55.92), (0.1403, 1497.0, 15.21), (0.03748, 1288.0, 2.909), (-243.4, 2208.0, 8.657), (0.03737, 1838.0, 69.18), (0.03743, 1392.0, 7.908), (-94.43, 2774.0, 5.244), (0.03735, 6019.0, 3.593), (-91.44, 6019.0, 3.593), (-93.19, 2874.0, 2.909), (0.03748, 1188.0, 2.909), (0.03748, 1033.0, 2.909), (-91.44, 1033.0, 2.909), (-1800.0, 2130.0, 398.9), (-1793.0, 2130.0, 260.6), (-1792.0, 2130.0, 216.5), (-1790.0, 2130.0, 195.6), (-1787.0, 2130.0, 174.8), (-1782.0, 2130.0, 154.5), (-1775.0, 2130.0, 134.8), (-1766.0, 2130.0, 115.9), (-1756.0, 2130.0, 97.89), (-1743.0, 2130.0, 81.07), (-1729.0, 2130.0, 65.54), (-1713.0, 2130.0, 51.47), (-1697.0, 2130.0, 38.99), (-1679.0, 2130.0, 28.22), (-1660.0, 2130.0, 19.27), (-1640.0, 2130.0, 12.21), (-1620.0, 2130.0, 7.117), (-1599.0, 2130.0, 4.043), (-1578.0, 2130.0, 3.015), (-2451.0, 2130.0, 1.477e+04), (-1802.0, 2130.0, 468.1), (-2582.0, 2130.0, 1.764e+04), (-1792.0, 1985.0, 398.9), (-1785.0, 1985.0, 260.6), (-1783.0, 1985.0, 216.5), (-1782.0, 1985.0, 195.6), (-1779.0, 1985.0, 174.8), (-1774.0, 1985.0, 154.5), (-1767.0, 1985.0, 134.8), (-1758.0, 1985.0, 115.9), (-1747.0, 1985.0, 97.89), (-1734.0, 1985.0, 81.07), (-1720.0, 1985.0, 65.54), (-1705.0, 1985.0, 51.47), (-1688.0, 1985.0, 38.99), (-1670.0, 1985.0, 28.22), (-1651.0, 1985.0, 19.27), (-1631.0, 1985.0, 12.21), (-1611.0, 1985.0, 7.117), (-1590.0, 1985.0, 4.043), (-1569.0, 1985.0, 3.015), (-2443.0, 1985.0, 1.477e+04), (-1794.0, 1985.0, 468.1), (-2573.0, 1985.0, 1.764e+04), (72.38, 1986.0, 2.909), (1.957, 2013.0, 80.8), (144.7, 1941.0, 6.865), (141.2, 1947.0, 6.528), (137.1, 1953.0, 6.187), (132.4, 1959.0, 5.841), (127.2, 1964.0, 5.49), (121.5, 1969.0, 5.135), (115.4, 1973.0, 4.777), (109.0, 1976.0, 4.209), (102.2, 1979.0, 3.661), (95.3, 1982.0, 3.143), (88.15, 1984.0, 2.753), (3.42, 1993.0, 80.48), (14.8, 1878.0, 36.91), (12.41, 1885.0, 39.22), (10.36, 1892.0, 41.66), (8.649, 1900.0, 44.26), (7.165, 1908.0, 47.08), (6.052, 1915.0, 50.39), (5.385, 1923.0, 54.34), (5.179, 1930.0, 58.77), (5.013, 1937.0, 63.39), (4.9, 1944.0, 67.9), (4.821, 1952.0, 72.05), (4.741, 1959.0, 75.51), (4.633, 1967.0, 77.82), (4.246, 1978.0, 79.55), (17.72, 1871.0, 34.74), (21.09, 1864.0, 32.73), (25.14, 1858.0, 30.88), (29.7, 1853.0, 29.19), (34.91, 1848.0, 27.64), (40.63, 1844.0, 26.22), (46.81, 1841.0, 24.91), (53.42, 1838.0, 23.7), (60.29, 1836.0, 22.56), (67.43, 1834.0, 21.49), (74.66, 1834.0, 20.46), (81.96, 1834.0, 19.48), (89.22, 1835.0, 18.52), (96.38, 1836.0, 17.58), (103.4, 1838.0, 16.67), (110.1, 1841.0, 15.79), (116.5, 1845.0, 14.93), (122.6, 1849.0, 14.1), (128.2, 1853.0, 13.31), (133.3, 1859.0, 12.56), (137.9, 1864.0, 11.86), (141.9, 1870.0, 11.21), (145.3, 1877.0, 10.61), (148.0, 1884.0, 10.05), (150.1, 1891.0, 9.545), (151.5, 1898.0, 9.082), (152.1, 1905.0, 8.657), (152.0, 1913.0, 8.264), (151.3, 1920.0, 7.895), (149.8, 1927.0, 7.543), (147.6, 1934.0, 7.202), (5.19, 1498.0, 16.18), (4.684, 1444.0, 11.31), (3.699, 1391.0, 8.029), (8.697, 1634.0, 34.49), (2.766, 1289.0, 3.448), (1.923, 1239.0, 2.909), (3.161, 1340.0, 5.244), (-536.8, -337.8, -73.16), (-536.8, -536.7, -73.16), (-536.8, -294.9, -73.16), (-536.8, -89.06, -73.16), (396.4, -294.9, -73.16), (396.4, -89.06, -73.16), (795.4, -294.9, -73.16), (795.4, -89.06, -73.16), (-923.6, -294.9, -73.16), (-923.6, -89.06, -73.16), (-91.44, -89.06, -71.46), (0.03748, -89.06, -71.46), (0.03748, -294.9, -71.46), (-91.44, -294.9, -71.46), (-562.1, -313.2, -73.16), (-902.9, -313.2, -73.16), (-110.9, -313.2, -73.16), (-520.3, -313.2, -73.16), (373.1, -313.2, -73.16), (20.86, -313.2, -73.16), (781.4, -313.2, -73.16), (429.2, -313.2, -73.16), (-536.8, -52.29, -73.16), (-536.8, 137.1, -73.16), (396.4, -52.29, -73.16), (396.4, 137.1, -73.16), (795.4, -52.29, -73.16), (795.4, 137.1, -73.16), (-923.6, -52.29, -73.16), (-923.6, 137.1, -73.16), (-91.44, 137.1, -71.46), (0.03748, 137.1, -71.46), (0.03748, -52.29, -71.46), (-91.44, -52.29, -71.46), (-562.1, -70.57, -73.16), (-902.9, -70.57, -73.16), (-110.9, -70.57, -73.16), (-520.3, -70.57, -73.16), (373.1, -70.57, -73.16), (20.86, -70.57, -73.16), (781.4, -70.57, -73.16), (429.2, -70.57, -73.16), (-536.8, 173.9, -73.16), (-536.8, 361.2, -73.16), (396.4, 173.9, -73.16), (396.4, 361.2, -73.16), (795.4, 173.9, -73.16), (795.4, 361.2, -73.16), (-923.6, 173.9, -73.16), (-923.6, 361.2, -73.16), (-91.44, 361.2, -71.46), (0.03748, 361.2, -71.46), (0.03748, 173.9, -71.46), (-91.44, 173.9, -71.46), (-562.1, 155.6, -73.16), (-902.9, 155.6, -73.16), (-110.9, 155.6, -73.16), (-520.3, 155.6, -73.16), (373.1, 155.6, -73.16), (20.86, 155.6, -73.16), (781.4, 155.6, -73.16), (429.2, 155.6, -73.16), (-536.8, 398.0, -73.16), (-536.8, 636.7, -73.16), (396.4, 398.0, -73.16), (396.4, 636.7, -73.16), (795.4, 398.0, -73.16), (795.4, 636.7, -73.16), (-923.6, 398.0, -73.16), (-923.6, 636.7, -73.16), (-91.44, 636.7, -71.46), (0.03748, 636.7, -71.46), (0.03748, 398.0, -71.46), (-91.44, 398.0, -71.46), (-562.1, 379.7, -73.16), (-902.9, 379.7, -73.16), (-110.9, 379.7, -73.16), (-520.3, 379.7, -73.16), (373.1, 379.7, -73.16), (20.86, 379.7, -73.16), (781.4, 379.7, -73.16), (429.2, 379.7, -73.16), (-536.8, 677.6, -73.16), (-536.8, 839.2, -73.16), (396.4, 677.6, -73.16), (396.4, 839.2, -73.16), (795.4, 677.6, -73.16), (795.4, 839.2, -73.16), (-923.6, 677.6, -73.16), (-923.6, 839.2, -73.16), (-91.44, 839.2, -71.46), (0.03748, 839.2, -71.46), (0.03748, 677.6, -71.46), (-91.44, 677.6, -71.46), (-562.1, 659.3, -73.16), (-902.9, 659.3, -73.16), (-110.9, 659.3, -73.16), (-520.3, 659.3, -73.16), (373.1, 659.3, -73.16), (20.86, 659.3, -73.16), (781.4, 659.3, -73.16), (429.2, 659.3, -73.16), (-536.8, 881.5, -73.16), (-536.8, 1069.0, -73.16), (396.4, 881.5, -73.16), (396.4, 1069.0, -73.16), (795.4, 881.5, -73.16), (795.4, 1069.0, -73.16), (-923.6, 881.5, -73.16), (-923.6, 1069.0, -73.16), (-91.44, 1069.0, -71.46), (0.03748, 1069.0, -71.46), (0.03748, 881.5, -71.46), (-91.44, 881.5, -71.46), (-562.1, 863.2, -73.16), (-902.9, 863.2, -73.16), (-110.9, 863.2, -73.16), (-520.3, 863.2, -73.16), (373.1, 863.2, -73.16), (20.86, 863.2, -73.16), (781.4, 863.2, -73.16), (429.2, 863.2, -73.16), (-536.8, 1110.0, -73.16), (-536.8, 1297.0, -73.16), (396.4, 1110.0, -73.16), (396.4, 1297.0, -73.16), (795.4, 1110.0, -73.16), (795.4, 1297.0, -73.16), (-923.6, 1110.0, -73.16), (-923.6, 1297.0, -73.16), (-91.44, 1297.0, -71.46), (0.03748, 1297.0, -71.46), (0.03748, 1110.0, -71.46), (-91.44, 1110.0, -71.46), (-562.1, 1091.0, -73.16), (-902.9, 1091.0, -73.16), (-110.9, 1091.0, -73.16), (-520.3, 1091.0, -73.16), (373.1, 1091.0, -73.16), (20.86, 1091.0, -73.16), (781.4, 1091.0, -73.16), (429.2, 1091.0, -73.16), (-536.8, 1340.0, -73.16), (-536.8, 1527.0, -73.16), (396.4, 1340.0, -73.16), (396.4, 1527.0, -73.16), (795.4, 1340.0, -73.16), (795.4, 1527.0, -73.16), (-923.6, 1340.0, -73.16), (-923.6, 1527.0, -73.16), (-91.44, 1527.0, -71.46), (0.03748, 1527.0, -71.46), (0.03748, 1340.0, -71.46), (-91.44, 1340.0, -71.46), (-562.1, 1322.0, -73.16), (-902.9, 1322.0, -73.16), (-110.9, 1322.0, -73.16), (-520.3, 1322.0, -73.16), (373.1, 1322.0, -73.16), (20.86, 1322.0, -73.16), (781.4, 1322.0, -73.16), (429.2, 1322.0, -73.16), (-902.9, -555.0, -73.16), (-562.1, -555.0, -73.16), (-91.44, -536.7, -71.46), (0.03748, -536.7, -71.46), (0.03748, -337.8, -71.46), (-91.44, -337.8, -71.46), (-923.6, -337.8, -73.16), (-923.6, -536.7, -73.16), (795.4, -337.8, -73.16), (795.4, -536.7, -73.16), (396.4, -337.8, -73.16), (396.4, -536.7, -73.16), (-562.1, 1546.0, -73.16), (-902.9, 1546.0, -73.16), (-110.9, 1546.0, -73.16), (-520.3, 1546.0, -73.16), (373.1, 1546.0, -73.16), (20.86, 1546.0, -73.16), (781.4, 1546.0, -73.16), (429.2, 1546.0, -73.16), (-110.9, -555.0, -73.16), (-520.3, -555.0, -73.16), (373.1, -555.0, -73.16), (20.86, -555.0, -73.16), (781.4, -555.0, -73.16), (429.2, -555.0, -73.16), (-536.8, -567.4, -73.16), (-536.8, -766.3, -73.16), (-902.9, -784.6, -73.16), (-562.1, -784.6, -73.16), (-91.44, -766.3, -71.46), (0.03748, -766.3, -71.46), (0.03748, -567.4, -71.46), (-91.44, -567.4, -71.46), (-923.6, -567.4, -73.16), (-923.6, -766.3, -73.16), (795.4, -567.4, -73.16), (795.4, -766.3, -73.16), (396.4, -567.4, -73.16), (396.4, -766.3, -73.16), (-110.9, -784.6, -73.16), (-520.3, -784.6, -73.16), (373.1, -784.6, -73.16), (20.86, -784.6, -73.16), (781.4, -784.6, -73.16), (429.2, -784.6, -73.16), (-536.8, -801.7, -73.16), (-536.8, -1001.0, -73.16), (-902.9, -1019.0, -73.16), (-562.1, -1019.0, -73.16), (-91.44, -1001.0, -71.46), (0.03748, -1001.0, -71.46), (0.03748, -801.7, -71.46), (-91.44, -801.7, -71.46), (-923.6, -801.7, -73.16), (-923.6, -1001.0, -73.16), (795.4, -801.7, -73.16), (795.4, -1001.0, -73.16), (396.4, -801.7, -73.16), (396.4, -1001.0, -73.16), (-110.9, -1019.0, -73.16), (-520.3, -1019.0, -73.16), (373.1, -1019.0, -73.16), (20.86, -1019.0, -73.16), (781.4, -1019.0, -73.16), (429.2, -1019.0, -73.16), (-536.8, -1034.0, -73.16), (-536.8, -1233.0, -73.16), (-902.9, -1251.0, -73.16), (-562.1, -1251.0, -73.16), (-91.44, -1233.0, -71.46), (0.03748, -1233.0, -71.46), (0.03748, -1034.0, -71.46), (-91.44, -1034.0, -71.46), (-923.6, -1034.0, -73.16), (-923.6, -1233.0, -73.16), (795.4, -1034.0, -73.16), (795.4, -1233.0, -73.16), (396.4, -1034.0, -73.16), (396.4, -1233.0, -73.16), (-110.9, -1251.0, -73.16), (-520.3, -1251.0, -73.16), (373.1, -1251.0, -73.16), (20.86, -1251.0, -73.16), (781.4, -1251.0, -73.16), (429.2, -1251.0, -73.16), (-91.44, 1021.0, 2.909), (0.03748, 1021.0, 2.909), (0.03748, 866.1, 2.909), (-91.44, 866.1, 2.909), (-91.44, 846.1, 2.909), (0.03748, 846.1, 2.909), (0.03748, 691.4, 2.909), (-91.44, 691.4, 2.909), (-91.44, 661.6, 2.909), (0.03748, 661.6, 2.909), (0.03748, 506.9, 2.909), (-91.44, 506.9, 2.909), (-91.44, 478.0, 2.909), (0.4324, 478.0, 2.909), (0.03748, 323.4, 2.909), (-91.44, 323.4, 2.909), (-91.44, 303.3, 2.909), (0.03748, 303.3, 2.909), (0.03748, 148.6, 2.909), (-91.44, 148.6, 2.909), (-91.44, 118.8, 2.909), (0.03748, 118.8, 2.909), (0.03748, -35.86, 2.909), (-91.44, -35.86, 2.909), (-91.44, -97.17, 2.909), (0.03748, -97.17, 2.909), (0.03748, -251.8, 2.909), (-91.44, -251.8, 2.909), (-91.44, -271.9, 2.909), (0.03748, -271.9, 2.909), (0.03748, -426.6, 2.909), (-91.44, -426.6, 2.909), (-91.44, -456.4, 2.909), (0.03748, -456.4, 2.909), (0.03748, -611.1, 2.909), (-91.44, -611.1, 2.909), (-91.44, -648.1, 2.909), (0.03748, -648.1, 2.909), (0.03748, -802.7, 2.909), (-91.44, -802.7, 2.909), (-91.44, -822.8, 2.909), (0.03748, -822.8, 2.909), (0.03748, -977.5, 2.909), (-91.44, -977.5, 2.909), (-91.44, -1007.0, 2.909), (0.03748, -1007.0, 2.909), (0.03748, -1162.0, 2.909), (-91.44, -1162.0, 2.909), (-242.7, 2216.0, 9.082), (-241.4, 2223.0, 9.545), (-239.3, 2230.0, 10.05), (-236.6, 2237.0, 10.61), (-233.2, 2243.0, 11.21), (-229.2, 2249.0, 11.86), (-224.6, 2255.0, 12.56), (-219.4, 2260.0, 13.31), (-213.8, 2265.0, 14.1), (-207.8, 2269.0, 14.93), (-201.4, 2272.0, 15.79), (-194.6, 2275.0, 16.67), (-187.7, 2277.0, 17.58), (-180.5, 2279.0, 18.52), (-173.2, 2280.0, 19.48), (-165.9, 2280.0, 20.46), (-158.7, 2279.0, 21.49), (-151.6, 2278.0, 22.56), (-144.7, 2276.0, 23.7), (-138.1, 2273.0, 24.91), (-131.9, 2269.0, 26.22), (-126.2, 2265.0, 27.64), (-121.0, 2261.0, 29.19), (-116.4, 2255.0, 30.88), (-112.4, 2249.0, 32.73), (-109.0, 2243.0, 34.74), (-95.52, 2135.0, 79.55), (-95.91, 2146.0, 77.82), (-96.01, 2154.0, 75.51), (-96.09, 2162.0, 72.05), (-96.17, 2169.0, 67.9), (-96.28, 2177.0, 63.39), (-96.45, 2184.0, 58.77), (-96.66, 2191.0, 54.34), (-97.32, 2198.0, 50.39), (-98.44, 2206.0, 47.08), (-99.92, 2214.0, 44.26), (-101.6, 2221.0, 41.66), (-103.7, 2228.0, 39.22), (-106.1, 2236.0, 36.91), (-94.69, 2121.0, 80.48), (-179.4, 2129.0, 2.753), (-186.6, 2132.0, 3.143), (-193.5, 2134.0, 3.661), (-200.2, 2137.0, 4.209), (-206.7, 2141.0, 4.777), (-212.8, 2145.0, 5.135), (-218.5, 2150.0, 5.49), (-223.7, 2155.0, 5.841), (-228.4, 2160.0, 6.187), (-232.5, 2166.0, 6.528), (-236.0, 2173.0, 6.865), (-93.23, 2100.0, 80.8), (-163.6, 2127.0, 2.909), (-91.31, 2926.0, 2.909), (-91.31, 2722.0, 7.908), (-91.31, 2276.0, 69.18), (-91.31, 2826.0, 2.909), (-91.31, 2617.0, 15.21), (-91.31, 2390.0, 55.92), (-91.31, 2165.0, 78.83), (-91.31, 2076.0, 80.92), (-91.31, 2876.0, 2.909), (-91.31, 2670.0, 10.75), (-91.55, 2447.0, 45.68), (-91.31, 2219.0, 74.51), (-91.55, 2495.0, 35.05), (-97.34, 2554.0, 24.66), (-103.5, 2399.0, 41.43), (-111.7, 2356.0, 43.7), (-122.1, 2319.0, 44.8), (-133.8, 2291.0, 45.14), (-147.9, 2266.0, 45.02), (-163.8, 2244.0, 44.05), (-181.8, 2224.0, 42.49), (-201.5, 2206.0, 40.07), (-222.8, 2190.0, 36.51), (-569.1, 2127.0, 2.909), (-777.6, 2127.0, 2.909), (-91.31, 2118.0, 80.8), (-91.31, 2333.0, 63.49), (-91.55, 2561.0, 23.43), (-91.31, 2774.0, 5.066), (-379.6, 2139.0, 7.946), (-332.6, 2151.0, 14.98), (-289.6, 2164.0, 23.32), (-253.1, 2176.0, 30.72), (-428.7, 2127.0, 2.909), (3.161, 2771.0, 5.244), (1.923, 2872.0, 2.909), (2.766, 2822.0, 3.448), (8.697, 2477.0, 34.49), (3.699, 2719.0, 8.029), (4.684, 2667.0, 11.31), (5.19, 2613.0, 16.18), (147.6, 2177.0, 7.202), (149.8, 2184.0, 7.543), (151.3, 2191.0, 7.895), (152.0, 2198.0, 8.264), (152.1, 2206.0, 8.657), (151.5, 2213.0, 9.082), (150.1, 2220.0, 9.545), (148.0, 2227.0, 10.05), (145.3, 2234.0, 10.61), (141.9, 2240.0, 11.21), (137.9, 2247.0, 11.86), (133.3, 2252.0, 12.56), (128.2, 2257.0, 13.31), (122.6, 2262.0, 14.1), (116.5, 2266.0, 14.93), (110.1, 2270.0, 15.79), (103.4, 2273.0, 16.67), (96.38, 2275.0, 17.58), (89.22, 2276.0, 18.52), (81.96, 2277.0, 19.48), (74.66, 2277.0, 20.46), (67.43, 2276.0, 21.49), (60.29, 2275.0, 22.56), (53.42, 2273.0, 23.7), (46.81, 2270.0, 24.91), (40.63, 2267.0, 26.22), (34.91, 2263.0, 27.64), (29.7, 2258.0, 29.19), (25.14, 2252.0, 30.88), (21.09, 2247.0, 32.73), (17.72, 2240.0, 34.74), (4.246, 2133.0, 79.55), (4.633, 2143.0, 77.82), (4.741, 2152.0, 75.51), (4.821, 2159.0, 72.05), (4.9, 2167.0, 67.9), (5.013, 2174.0, 63.39), (5.179, 2181.0, 58.77), (5.385, 2188.0, 54.34), (6.052, 2196.0, 50.39), (7.165, 2203.0, 47.08), (8.649, 2211.0, 44.26), (10.36, 2219.0, 41.66), (12.41, 2226.0, 39.22), (14.8, 2233.0, 36.91), (3.42, 2118.0, 80.48), (88.15, 2127.0, 2.753), (95.3, 2129.0, 3.143), (102.2, 2132.0, 3.661), (109.0, 2135.0, 4.209), (115.4, 2138.0, 4.777), (121.5, 2142.0, 5.135), (127.2, 2147.0, 5.49), (132.4, 2152.0, 5.841), (137.1, 2158.0, 6.187), (141.2, 2164.0, 6.528), (144.7, 2170.0, 6.865), (1.957, 2098.0, 80.8), (72.38, 2125.0, 2.909), (-91.44, 3078.0, 2.909), (0.03748, 3078.0, 2.909), (0.03748, 2923.0, 2.909), (0.03743, 2719.0, 7.908), (0.03737, 2273.0, 69.18), (0.03748, 2823.0, 2.909), (0.03739, 2614.0, 15.21), (0.03738, 2388.0, 55.92), (0.03736, 2162.0, 78.83), (0.03735, 2073.0, 80.92), (0.03748, 2873.0, 2.909), (0.03741, 2667.0, 10.75), (0.03738, 2445.0, 45.68), (0.03737, 2216.0, 74.51), (0.7578, 2492.0, 35.05), (6.067, 2551.0, 24.66), (12.2, 2396.0, 41.43), (20.45, 2353.0, 43.7), (30.8, 2316.0, 44.8), (42.57, 2288.0, 45.14), (56.61, 2263.0, 45.02), (72.54, 2241.0, 44.05), (90.52, 2221.0, 42.49), (110.3, 2203.0, 40.07), (131.5, 2187.0, 36.51), (161.8, 2174.0, 30.72), (198.4, 2161.0, 23.32), (241.4, 2149.0, 14.98), (288.4, 2137.0, 7.946), (0.03745, 2771.0, 5.066), (0.03738, 2559.0, 23.43), (0.03738, 2330.0, 63.49), (0.03735, 2115.0, 80.8), (686.3, 2125.0, 2.909), (477.8, 2125.0, 2.909), (337.4, 2125.0, 2.909), (-428.7, 1984.0, 2.909), (-253.1, 1934.0, 30.72), (-289.6, 1947.0, 23.32), (-332.6, 1960.0, 14.98), (-379.6, 1972.0, 7.946), (-91.31, 1337.0, 5.066), (-91.31, 1550.0, 23.43), (-91.31, 1778.0, 63.49), (-91.31, 1993.0, 80.8), (-777.6, 1984.0, 2.909), (-569.1, 1984.0, 2.909), (-222.8, 1921.0, 36.51), (-201.5, 1905.0, 40.07), (-181.8, 1887.0, 42.49), (-163.8, 1867.0, 44.05), (-147.9, 1845.0, 45.02), (-133.8, 1820.0, 45.14), (-122.1, 1792.0, 44.8), (-111.7, 1755.0, 43.7), (-103.5, 1712.0, 41.43), (-97.34, 1557.0, 24.66), (-92.03, 1616.0, 35.05), (-91.31, 1892.0, 74.51), (-91.31, 1664.0, 45.68), (-91.31, 1441.0, 10.75), (-91.31, 1235.0, 2.909), (-91.31, 2035.0, 80.92), (-91.31, 1946.0, 78.83), (-91.31, 1721.0, 55.92), (-91.31, 1494.0, 15.21), (-91.31, 1285.0, 2.909), (-91.31, 1835.0, 69.18), (-91.31, 1389.0, 7.908), (-91.31, 1185.0, 2.909), (-163.6, 1984.0, 2.909), (-93.23, 2011.0, 80.8), (-236.0, 1938.0, 6.865), (-232.5, 1944.0, 6.528), (-228.4, 1951.0, 6.187), (-223.7, 1956.0, 5.841), (-218.5, 1961.0, 5.49), (-212.8, 1966.0, 5.135), (-206.7, 1970.0, 4.777), (-200.2, 1974.0, 4.209), (-193.5, 1977.0, 3.661), (-186.6, 1979.0, 3.143), (-179.4, 1982.0, 2.753), (-94.69, 1990.0, 80.48), (-106.1, 1875.0, 36.91), (-103.7, 1882.0, 39.22), (-101.6, 1890.0, 41.66), (-99.92, 1897.0, 44.26), (-98.44, 1905.0, 47.08), (-97.32, 1913.0, 50.39), (-96.66, 1920.0, 54.34), (-96.45, 1927.0, 58.77), (-96.28, 1934.0, 63.39), (-96.17, 1941.0, 67.9), (-96.09, 1949.0, 72.05), (-96.01, 1957.0, 75.51), (-95.91, 1965.0, 77.82), (-95.52, 1976.0, 79.55), (-109.0, 1868.0, 34.74), (-112.4, 1862.0, 32.73), (-116.4, 1856.0, 30.88), (-121.0, 1850.0, 29.19), (-126.2, 1846.0, 27.64), (-131.9, 1842.0, 26.22), (-138.1, 1838.0, 24.91), (-144.7, 1835.0, 23.7), (-151.6, 1833.0, 22.56), (-158.7, 1832.0, 21.49), (-165.9, 1831.0, 20.46), (-173.2, 1831.0, 19.48), (-180.5, 1832.0, 18.52), (-187.7, 1833.0, 17.58), (-194.6, 1836.0, 16.67), (-201.4, 1839.0, 15.79), (-207.8, 1842.0, 14.93), (-213.8, 1846.0, 14.1), (-219.4, 1851.0, 13.31), (-224.6, 1856.0, 12.56), (-229.2, 1862.0, 11.86), (-233.2, 1868.0, 11.21), (-236.6, 1874.0, 10.61), (-239.3, 1881.0, 10.05), (-241.4, 1888.0, 9.545), (-242.7, 1895.0, 9.082), (-243.4, 1903.0, 8.657), (-243.3, 1910.0, 8.264), (-242.5, 1917.0, 7.895), (-241.1, 1924.0, 7.543), (-238.9, 1931.0, 7.202), (-96.46, 1496.0, 16.18), (-95.96, 1442.0, 11.31), (-94.97, 1389.0, 8.029), (-99.97, 1632.0, 34.49), (-94.04, 1287.0, 3.448), (-93.19, 1237.0, 2.909), (-94.43, 1337.0, 5.244), (1048.0, 2125.0, 2.909), (1278.0, 1986.0, -12.1), (1278.0, 2125.0, -12.1), (1390.0, 1986.0, -62.13), (1390.0, 2125.0, -62.13), (1460.0, 1986.0, -129.7), (1460.0, 2125.0, -129.7), (1513.0, 1986.0, -319.8), (1513.0, 2125.0, -319.8), (1562.0, 1986.0, -661.9), (1562.0, 2125.0, -661.9), (1744.0, 1986.0, -3301.0), (1744.0, 2125.0, -3301.0), (1213.0, 1986.0, -4.595), (1213.0, 2125.0, -4.595), (1338.0, 1986.0, -37.11), (1338.0, 2125.0, -37.11), (1430.0, 1986.0, -95.89), (1430.0, 2125.0, -95.89), (1488.0, 1986.0, -224.7), (1488.0, 2125.0, -224.7), (1538.0, 1986.0, -462.7), (1538.0, 2125.0, -462.7), (1659.0, 1986.0, -1955.0), (1659.0, 2125.0, -1955.0), (1811.0, 1986.0, -4375.0), (1811.0, 2125.0, -4375.0), (476.9, 2128.0, 2.909), (327.5, 2132.0, 2.909), (-428.0, 1977.0, 2.909), (-569.4, 1979.0, 2.909)], [(0, 1), (3, 2), (4, 3), (5, 6), (39, 9), (29, 30), (41, 9), (42, 10), (43, 11), (14, 13), (15, 14), (16, 15), (17, 16), (18, 17), (19, 18), (20, 19), (21, 20), (22, 21), (23, 22), (24, 23), (25, 24), (161, 25), (99, 685), (158, 26), (13, 2), (32, 33), (40, 45), (461, 462), (462, 463), (0, 660), (44, 12), (463, 464), (46, 34), (47, 36), (39, 624), (49, 616), (50, 615), (522, 513), (52, 38), (53, 52), (34, 41), (35, 42), (36, 43), (522, 677), (51, 7), (38, 44), (54, 684), (500, 486), (10, 46), (12, 47), (514, 614), (27, 35), (11, 27), (56, 55), (57, 56), (58, 57), (59, 58), (60, 59), (61, 60), (62, 61), (63, 62), (64, 63), (65, 64), (66, 65), (67, 66), (68, 67), (69, 68), (70, 69), (71, 70), (72, 71), (73, 72), (75, 74), (55, 75), (74, 76), (6, 73), (78, 77), (79, 78), (80, 79), (81, 80), (82, 81), (83, 82), (84, 83), (85, 84), (86, 85), (87, 86), (88, 87), (89, 88), (90, 89), (91, 90), (92, 91), (93, 92), (94, 93), (95, 94), (97, 96), (77, 97), (96, 98), (1, 95), (99, 111), (2, 99), (102, 101), (103, 102), (104, 103), (105, 104), (106, 105), (107, 106), (108, 107), (109, 108), (110, 109), (111, 110), (113, 114), (114, 115), (115, 116), (116, 117), (117, 118), (118, 119), (119, 120), (120, 121), (121, 122), (122, 123), (100, 112), (123, 124), (124, 125), (125, 126), (126, 112), (128, 127), (129, 128), (130, 129), (131, 130), (132, 131), (133, 132), (134, 133), (135, 134), (136, 135), (137, 136), (138, 137), (139, 138), (140, 139), (141, 140), (142, 141), (143, 142), (144, 143), (145, 144), (146, 145), (147, 146), (148, 147), (149, 148), (150, 149), (151, 150), (152, 151), (153, 152), (154, 153), (155, 154), (156, 155), (157, 156), (101, 157), (113, 127), (159, 158), (160, 159), (162, 164), (26, 161), (52, 163), (160, 164), (163, 162), (165, 166), (168, 167), (170, 169), (172, 171), (174, 173), (177, 176), (178, 175), (180, 179), (182, 181), (184, 183), (186, 185), (188, 187), (190, 189), (192, 191), (194, 193), (197, 196), (198, 195), (200, 199), (202, 201), (204, 203), (206, 205), (208, 207), (210, 209), (212, 211), (214, 213), (217, 216), (218, 215), (220, 219), (222, 221), (224, 223), (226, 225), (228, 227), (230, 229), (232, 231), (234, 233), (237, 236), (238, 235), (240, 239), (242, 241), (244, 243), (246, 245), (248, 247), (250, 249), (252, 251), (254, 253), (257, 256), (258, 255), (260, 259), (262, 261), (264, 263), (266, 265), (268, 267), (270, 269), (272, 271), (274, 273), (277, 276), (278, 275), (280, 279), (282, 281), (284, 283), (286, 285), (288, 287), (290, 289), (292, 291), (294, 293), (297, 296), (298, 295), (300, 299), (302, 301), (304, 303), (306, 305), (308, 307), (310, 309), (312, 311), (314, 313), (317, 316), (318, 315), (320, 319), (322, 321), (324, 323), (326, 325), (327, 328), (329, 332), (330, 331), (333, 334), (337, 338), (335, 336), (340, 339), (342, 341), (344, 343), (346, 345), (348, 347), (350, 349), (352, 351), (353, 354), (355, 356), (357, 360), (358, 359), (361, 362), (365, 366), (363, 364), (368, 367), (370, 369), (372, 371), (373, 374), (375, 376), (377, 380), (378, 379), (381, 382), (385, 386), (383, 384), (388, 387), (390, 389), (392, 391), (393, 394), (395, 396), (397, 400), (398, 399), (401, 402), (405, 406), (403, 404), (408, 407), (410, 409), (412, 411), (415, 414), (416, 413), (419, 418), (420, 417), (423, 422), (424, 421), (427, 426), (428, 425), (431, 430), (432, 429), (435, 434), (436, 433), (439, 438), (440, 437), (443, 442), (444, 441), (447, 446), (448, 445), (451, 450), (452, 449), (455, 454), (456, 453), (459, 458), (460, 457), (28, 48), (39, 100), (7, 48), (28, 29), (464, 465), (465, 466), (466, 467), (467, 468), (468, 469), (469, 470), (470, 471), (471, 472), (472, 473), (473, 474), (515, 51), (512, 31), (476, 477), (479, 480), (481, 482), (477, 478), (478, 479), (480, 481), (482, 483), (45, 461), (31, 32), (475, 476), (33, 40), (485, 486), (528, 8), (488, 487), (490, 489), (513, 501), (491, 490), (492, 491), (493, 492), (494, 493), (495, 494), (496, 495), (497, 496), (499, 498), (502, 503), (503, 504), (504, 505), (505, 506), (506, 507), (507, 508), (508, 509), (509, 510), (510, 511), (487, 501), (511, 512), (548, 514), (514, 502), (498, 497), (542, 527), (527, 525), (543, 516), (541, 517), (523, 518), (524, 519), (525, 520), (526, 521), (515, 523), (516, 524), (517, 526), (518, 543), (544, 548), (30, 528), (8, 529), (529, 530), (530, 531), (531, 532), (532, 533), (533, 534), (534, 535), (535, 536), (536, 537), (537, 547), (547, 546), (538, 548), (545, 544), (539, 538), (522, 540), (521, 540), (489, 488), (500, 499), (520, 541), (519, 542), (624, 613), (474, 475), (484, 485), (546, 545), (550, 551), (483, 484), (554, 555), (557, 558), (559, 560), (561, 562), (562, 563), (563, 564), (600, 586), (553, 549), (551, 549), (553, 554), (564, 565), (565, 566), (566, 567), (567, 568), (568, 569), (569, 570), (570, 571), (571, 572), (572, 573), (573, 574), (617, 550), (612, 556), (576, 577), (579, 580), (581, 582), (577, 578), (578, 579), (580, 581), (582, 583), (560, 561), (556, 557), (575, 576), (558, 559), (585, 586), (630, 552), (588, 587), (590, 589), (613, 601), (591, 590), (592, 591), (593, 592), (594, 593), (595, 594), (596, 595), (597, 596), (599, 598), (602, 603), (603, 604), (604, 605), (605, 606), (606, 607), (607, 608), (608, 609), (609, 610), (610, 611), (587, 601), (611, 612), (650, 614), (614, 602), (598, 597), (645, 629), (629, 627), (644, 618), (646, 619), (615, 515), (625, 620), (626, 621), (627, 622), (628, 623), (616, 617), (617, 625), (618, 626), (619, 628), (620, 644), (643, 779), (555, 630), (552, 631), (631, 632), (632, 633), (633, 634), (634, 635), (635, 636), (636, 637), (637, 638), (638, 639), (639, 640), (640, 641), (641, 642), (642, 643), (621, 645), (589, 588), (600, 599), (622, 646), (623, 647), (648, 649), (574, 575), (584, 585), (624, 647), (649, 650), (583, 584), (653, 654), (680, 657), (679, 658), (678, 659), (677, 659), (660, 661), (654, 655), (661, 651), (652, 653), (662, 652), (663, 662), (664, 663), (665, 664), (666, 665), (667, 666), (668, 667), (669, 668), (670, 669), (747, 670), (744, 671), (655, 780), (681, 656), (682, 673), (683, 675), (684, 676), (673, 678), (674, 679), (675, 680), (676, 681), (658, 682), (656, 683), (672, 674), (657, 672), (685, 697), (651, 685), (688, 687), (689, 688), (690, 689), (691, 690), (692, 691), (693, 692), (694, 693), (695, 694), (696, 695), (697, 696), (699, 700), (700, 701), (701, 702), (702, 703), (703, 704), (704, 705), (705, 706), (706, 707), (707, 708), (708, 709), (686, 698), (709, 710), (710, 711), (711, 712), (712, 698), (714, 713), (715, 714), (716, 715), (717, 716), (718, 717), (719, 718), (720, 719), (721, 720), (722, 721), (723, 722), (724, 723), (725, 724), (726, 725), (727, 726), (728, 727), (729, 728), (730, 729), (731, 730), (732, 731), (733, 732), (734, 733), (735, 734), (736, 735), (737, 736), (738, 737), (739, 738), (740, 739), (741, 740), (742, 741), (743, 742), (687, 743), (699, 713), (745, 744), (746, 745), (748, 750), (671, 747), (684, 749), (746, 750), (749, 748), (677, 686), (5, 539), (37, 4), (751, 648), (764, 37), (765, 751), (766, 752), (767, 753), (768, 754), (769, 755), (770, 756), (771, 757), (772, 758), (773, 759), (774, 760), (775, 761), (776, 762), (777, 763), (752, 764), (753, 765), (754, 766), (755, 767), (756, 768), (757, 769), (758, 770), (759, 771), (760, 772), (761, 773), (762, 774), (763, 775), (778, 779), (648, 778), (781, 780), (660, 781)], [])
_uv = me_nurbspath.uv_layers.new(name='UVMap')
_uv.uv.foreach_set('vector', [])
me_nurbspath.use_remesh_fix_poles = True
me_nurbspath.use_remesh_preserve_attributes = False
me_nurbspath.use_mirror_vertex_groups = False
me_nurbspath.update()

# ---- objects
ob_light = bpy.data.objects.new('Light', light_light)
ob_camera = bpy.data.objects.new('Camera', cam_camera)
ob_player_car = bpy.data.objects.new('player_car', me_car)
ob_road_path = bpy.data.objects.new('road_path', me_nurbspath)

# ---- transforms, parenting, visibility, modifiers, constraints
ob_light.location = (3.704, 2.339, 974.5)
ob_light.rotation_euler = (0.6503, 0.05522, 1.866)
ob_light.lock_rotations_4d = False
ob_light.empty_display_type = 'ARROWS'
ob_light.color = (0.0, 0.0, 0.0, 0.0)
ob_light.lineart.crease_threshold = 0.0
ob_camera.location = (-0.7243, -18.04, 8.299)
ob_camera.rotation_euler = (1.418, -0.008982, 0.02813)
ob_camera.lock_rotations_4d = False
ob_camera.empty_display_type = 'ARROWS'
ob_camera.color = (0.0, 0.0, 0.0, 0.0)
ob_camera.display_type = 'WIRE'
ob_camera.lineart.crease_threshold = 0.0
ob_player_car.location = (-0.01116, -5.101, 4.789)
ob_player_car.rotation_euler = (0.0, -0.0, 3.142)
ob_player_car.lineart.crease_threshold = 0.0
_m = ob_player_car.modifiers.new('Mirror', 'MIRROR')
_m.use_clip = True
_m = ob_player_car.modifiers.new('Subdivision', 'SUBSURF')
_m.uv_smooth = 'PRESERVE_CORNERS'
_m.levels = 2
ob_road_path.location = (0.0, 0.0, 0.0)
ob_road_path.lineart.crease_threshold = 0.0

# ---- collection membership
col_collection.objects.link(ob_light)
col_collection.objects.link(ob_camera)
col_collection.objects.link(ob_player_car)
col_collection.objects.link(ob_road_path)

# ---- scene / render settings (as saved in the file)
scene.camera = ob_camera
scene.frame_start = 1; scene.frame_end = 250; scene.frame_set(152)
scene.render.engine = 'BLENDER_EEVEE_NEXT'
scene.cycles.use_denoising = False
scene.cycles.samples = 128
scene.cycles.sampling_pattern = 'TABULATED_SOBOL'
scene.cycles.use_adaptive_sampling = False
scene.cycles.use_light_tree = False
scene.view_settings.view_transform = 'Filmic'
bpy.context.view_layer.update()
